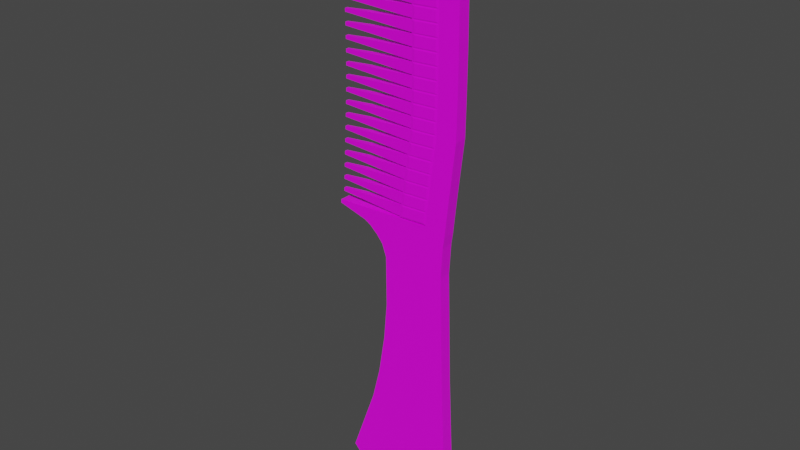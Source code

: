 # Source: Comb.blend  (saved by Blender 2.80.75; exported with 4.5.12 LTS)
import bpy
from mathutils import Matrix  # noqa: F401  (used for matrix-valued properties, if any)

bpy.ops.wm.read_factory_settings(use_empty=True)
scene = bpy.context.scene
scene.name = 'Scene'

# ---- collections
col_collection = bpy.data.collections.new('Collection'); scene.collection.children.link(col_collection)

# ---- images (referenced by path relative to the original .blend; pixels are not part of the script)
import os
ASSET_DIR = os.environ.get("B2B_ASSET_DIR", "")  # directory of the original .blend (textures are referenced by path, not embedded)
HERE = os.path.dirname(os.path.abspath(__file__))  # packed textures are extracted next to this script under _unpacked/

def load_image(name, relpath, width, height, colorspace="sRGB"):
    """Load a texture the original file referenced (path relative to the .blend, or extracted next to this script)."""
    p = next((c for c in (os.path.join(HERE, relpath), os.path.join(ASSET_DIR, relpath)) if relpath and os.path.exists(c)), "")
    if p:
        img = bpy.data.images.load(p, check_existing=True)
        img.name = name
    else:  # same state as the original file: an image datablock whose file is absent (Cycles renders it pink)
        img = bpy.data.images.new(name, width, height)
        img.source = "FILE"
        img.filepath = "//" + (relpath or name)
    img.colorspace_settings.name = colorspace
    return img
img_material_base_color = load_image('Material Base Color', 'Comb Texture.png', 1024, 1024, 'sRGB')

# ---- materials (node trees are filled in below, after node groups)
mat_material_001 = bpy.data.materials.new('Material.001')
mat_material_001.alpha_threshold = 0.0
mat_material_001.use_transparent_shadow = False
mat_material_001.line_color = (0.0, 0.0, 0.0, 1.0)

# ---- material node trees
mat_material_001.use_nodes = True; mat_material_001.node_tree.nodes.clear()
_N = mat_material_001.node_tree.nodes; _L = mat_material_001.node_tree.links
n0 = _N.new('ShaderNodeOutputMaterial'); n0.name = 'Material Output'; n0.location = (300, 300)
n1 = _N.new('ShaderNodeBsdfPrincipled'); n1.name = 'Principled BSDF'; n1.location = (10, 300)
n1.distribution = 'GGX'
n1.subsurface_method = 'BURLEY'
n1.inputs[2].default_value = 0.4
n1.inputs[3].default_value = 1.45
n1.inputs[27].default_value = (0.0, 0.0, 0.0, 1.0)
n1.inputs[28].default_value = 1.0
n2 = _N.new('ShaderNodeTexImage'); n2.name = 'Image Texture'; n2.location = (-280, 280)
n2.image = img_material_base_color
_L.new(n1.outputs[0], n0.inputs[0])
_L.new(n2.outputs[0], n1.inputs[0])
n0.is_active_output = True

# ---- world
world_world = bpy.data.worlds.new('World'); scene.world = world_world
world_world.use_nodes = True; world_world.node_tree.nodes.clear()
_N = world_world.node_tree.nodes; _L = world_world.node_tree.links
n0 = _N.new('ShaderNodeOutputWorld'); n0.name = 'World Output'; n0.location = (300, 300)
n1 = _N.new('ShaderNodeBackground'); n1.name = 'Background'; n1.location = (10, 300)
n1.inputs[0].default_value = (0.05088, 0.05088, 0.05088, 1.0)
_L.new(n1.outputs[0], n0.inputs[0])
n0.is_active_output = True
world_world.color = (0.05088, 0.05088, 0.05088)
world_world.use_sun_shadow = False
world_world.sun_shadow_jitter_overblur = 0.0

# ---- meshes
me_cube_001 = bpy.data.meshes.new('Cube.001')
me_cube_001.from_pydata([(0.6366, 0.04875, 1.197), (1.094, 0.04875, -1.219), (0.6366, -0.04875, 1.197), (1.094, -0.04875, -1.219), (-0.1589, -0.04875, 1.179), (-0.1589, 0.04875, 1.179), (1.238, 0.04875, -3.172), (1.238, -0.04875, -3.172), (-1.123, 0.04875, -3.331), (-1.123, -0.04875, -3.331), (1.136, -0.04875, -2.367), (1.136, 0.04875, -2.367), (0.9953, 0.04875, 1.063), (1.127, 0.04875, -1.131), (0.9953, -0.04875, 1.063), (1.127, -0.04875, -1.131), (0.5657, 0.04875, 1.063), (0.6897, 0.04875, -1.099), (0.5657, -0.04875, 1.063), (0.6897, -0.04875, -1.099), (-1.343, 0.04875, -1.131), (-1.346, 0.04875, -1.158), (-1.346, -0.04875, -1.158), (-1.343, -0.04875, -1.131), (-1.327, 0.04875, 1.087), (-1.327, -0.04875, 1.087), (-1.322, 0.04875, 1.05), (-1.322, -0.04875, 1.05), (1.335, 0.04875, 0.562), (1.335, -0.04875, 0.562), (0.9153, 0.04875, 0.562), (0.9153, -0.04875, 0.562), (1.333, 0.04875, -0.4015), (1.333, -0.04875, -0.4015), (0.9121, 0.04875, -0.4015), (0.9121, -0.04875, -0.4015), (1.057, -0.04875, -1.465), (1.057, 0.04875, -1.465), (-0.2363, -0.04875, -1.465), (-0.2363, 0.04875, -1.465), (0.2914, -0.04875, -1.249), (0.2384, 0.04875, 1.188), (0.2914, 0.04875, -1.249), (0.2384, -0.04875, 1.188), (0.4792, 0.04875, -2.367), (0.4792, -0.04875, -2.367), (0.9083, -0.04875, -1.115), (0.7802, -0.04875, 1.063), (0.9083, 0.04875, -1.115), (0.7802, 0.04875, 1.063), (1.125, 0.04875, 0.562), (1.125, -0.04875, 0.562), (1.122, -0.04875, -0.4015), (1.122, 0.04875, -0.4015), (0.4398, -0.04875, -1.465), (0.4398, 0.04875, -1.465), (-0.8595, -0.04875, -3.439), (0.8629, -0.04875, -3.479), (0.3674, -0.04875, -2.685), (0.8629, 0.04875, -3.479), (-0.8595, 0.04875, -3.439), (0.3674, 0.04875, -2.685), (-0.3039, -0.04875, -3.557), (0.6183, -0.04875, -3.554), (0.2635, -0.04875, -3.168), (0.1572, -0.04875, -3.583), (0.6183, 0.04875, -3.554), (-0.3039, 0.04875, -3.557), (0.2635, 0.04875, -3.168), (0.1572, 0.04875, -3.583), (-0.3283, 0.04875, -1.366), (-0.7495, 0.04875, -1.222), (-0.2997, 0.04875, -1.221), (-0.2982, 0.04875, -1.246), (-0.458, 0.04875, -1.306), (-0.6118, 0.04875, -1.253), (-0.7495, -0.04875, -1.222), (-0.3283, -0.04875, -1.366), (-0.2982, -0.04875, -1.246), (-0.2997, -0.04875, -1.221), (-0.6118, -0.04875, -1.253), (-0.458, -0.04875, -1.306), (-0.2265, -0.04875, -1.867), (-0.596, -0.04875, -2.754), (0.2276, -0.04875, -2.367), (-0.2938, -0.04875, -2.169), (-0.4291, -0.04875, -2.493), (-0.596, 0.04875, -2.754), (-0.2265, 0.04875, -1.867), (0.2276, 0.04875, -2.367), (-0.4291, 0.04875, -2.493), (-0.2938, 0.04875, -2.169), (0.913, 0.04667, -0.3972), (0.69, 0.04667, -1.088), (0.913, -0.04667, -0.3972), (0.69, -0.04667, -1.088), (0.5669, 0.04667, 1.053), (0.5669, -0.04667, 1.053), (0.9163, 0.04667, 0.5568), (0.9163, -0.04667, 0.5568), (0.3391, 0.04667, -0.4065), (0.09348, 0.04667, -1.098), (0.3391, -0.04667, -0.4065), (0.09348, -0.04667, -1.098), (-0.01896, 0.04667, 1.044), (-0.01896, -0.04667, 1.044), (0.3451, 0.04667, 0.5475), (0.3451, -0.04667, 0.5475), (1.338, 0.04875, 0.4656), (1.341, 0.04875, 0.3693), (1.343, 0.04875, 0.2729), (1.344, 0.04875, 0.1766), (1.344, 0.04875, 0.08025), (1.343, 0.04875, -0.0161), (1.342, 0.04875, -0.1124), (1.339, 0.04875, -0.2088), (1.336, 0.04875, -0.3051), (1.338, -0.04875, 0.4656), (1.341, -0.04875, 0.3693), (1.343, -0.04875, 0.2729), (1.344, -0.04875, 0.1766), (1.344, -0.04875, 0.08025), (1.343, -0.04875, -0.0161), (1.342, -0.04875, -0.1124), (1.339, -0.04875, -0.2088), (1.336, -0.04875, -0.3051), (0.9203, 0.04875, 0.4656), (0.9242, 0.04875, 0.3693), (0.9268, 0.04875, 0.2729), (0.928, 0.04875, 0.1766), (0.928, 0.04875, 0.08025), (0.9275, 0.04875, -0.0161), (0.9255, 0.04875, -0.1124), (0.9222, 0.04875, -0.2088), (0.9176, 0.04875, -0.3051), (0.9203, -0.04875, 0.4656), (0.9242, -0.04875, 0.3693), (0.9268, -0.04875, 0.2729), (0.928, -0.04875, 0.1766), (0.928, -0.04875, 0.08025), (0.9275, -0.04875, -0.0161), (0.9255, -0.04875, -0.1124), (0.9222, -0.04875, -0.2088), (0.9176, -0.04875, -0.3051), (1.129, -0.04875, 0.4656), (1.132, -0.04875, 0.3693), (1.134, -0.04875, 0.2729), (1.135, -0.04875, 0.1766), (1.135, -0.04875, 0.08025), (1.135, -0.04875, -0.0161), (1.133, -0.04875, -0.1124), (1.13, -0.04875, -0.2088), (1.126, -0.04875, -0.3051), (1.129, 0.04875, 0.4656), (1.132, 0.04875, 0.3693), (1.134, 0.04875, 0.2729), (1.135, 0.04875, 0.1766), (1.135, 0.04875, 0.08025), (1.135, 0.04875, -0.0161), (1.133, 0.04875, -0.1124), (1.13, 0.04875, -0.2088), (1.126, 0.04875, -0.3051), (0.9212, 0.04667, 0.4614), (0.9251, 0.04667, 0.366), (0.9277, 0.04667, 0.2706), (0.9288, 0.04667, 0.1752), (0.9288, 0.04667, 0.07977), (0.9283, 0.04667, -0.01564), (0.9264, 0.04667, -0.111), (0.923, 0.04667, -0.2064), (0.9185, 0.04667, -0.3018), (0.9212, -0.04667, 0.4614), (0.9251, -0.04667, 0.366), (0.9277, -0.04667, 0.2706), (0.9288, -0.04667, 0.1752), (0.9288, -0.04667, 0.07977), (0.9283, -0.04667, -0.01564), (0.9264, -0.04667, -0.111), (0.923, -0.04667, -0.2064), (0.9185, -0.04667, -0.3018), (0.3519, 0.04667, 0.4521), (0.3572, 0.04667, 0.3567), (0.3606, 0.04667, 0.2613), (0.362, 0.04667, 0.1659), (0.362, 0.04667, 0.07052), (0.3611, 0.04667, -0.02488), (0.3582, 0.04667, -0.1203), (0.3534, 0.04667, -0.2157), (0.3469, 0.04667, -0.3111), (0.3519, -0.04667, 0.4521), (0.3572, -0.04667, 0.3567), (0.3606, -0.04667, 0.2613), (0.362, -0.04667, 0.1659), (0.362, -0.04667, 0.07052), (0.3611, -0.04667, -0.02488), (0.3582, -0.04667, -0.1203), (0.3534, -0.04667, -0.2157), (0.3469, -0.04667, -0.3111), (1.302, 0.04875, -0.5057), (1.271, 0.04875, -0.6099), (1.241, 0.04875, -0.7141), (1.211, 0.04875, -0.8183), (1.182, 0.04875, -0.9226), (1.154, 0.04875, -1.027), (1.302, -0.04875, -0.5057), (1.271, -0.04875, -0.6099), (1.241, -0.04875, -0.7141), (1.211, -0.04875, -0.8183), (1.182, -0.04875, -0.9226), (1.154, -0.04875, -1.027), (0.8801, 0.04875, -0.5012), (0.8474, 0.04875, -0.6009), (0.8145, 0.04875, -0.7006), (0.7818, 0.04875, -0.8003), (0.7498, 0.04875, -0.9), (0.7189, 0.04875, -0.9996), (0.8801, -0.04875, -0.5012), (0.8474, -0.04875, -0.6009), (0.8145, -0.04875, -0.7006), (0.7818, -0.04875, -0.8003), (0.7498, -0.04875, -0.9), (0.7189, -0.04875, -0.9996), (1.091, 0.04875, -0.5034), (1.059, 0.04875, -0.6054), (1.027, 0.04875, -0.7073), (0.9957, 0.04875, -0.8093), (0.9651, 0.04875, -0.9113), (0.9358, 0.04875, -1.013), (1.091, -0.04875, -0.5034), (1.059, -0.04875, -0.6054), (1.027, -0.04875, -0.7073), (0.9957, -0.04875, -0.8093), (0.9651, -0.04875, -0.9113), (0.9358, -0.04875, -1.013), (0.881, 0.04667, -0.496), (0.8484, 0.04667, -0.5947), (0.8155, 0.04667, -0.6934), (0.7827, 0.04667, -0.7921), (0.7506, 0.04667, -0.8909), (0.7195, 0.04667, -0.9896), (0.881, -0.04667, -0.496), (0.8484, -0.04667, -0.5947), (0.8155, -0.04667, -0.6934), (0.7827, -0.04667, -0.7921), (0.7506, -0.04667, -0.8909), (0.7195, -0.04667, -0.9896), (0.3043, 0.04667, -0.5052), (0.2687, 0.04667, -0.6039), (0.2325, 0.04667, -0.7027), (0.1965, 0.04667, -0.8014), (0.1609, 0.04667, -0.9001), (0.1264, 0.04667, -0.9988), (0.3043, -0.04667, -0.5052), (0.2687, -0.04667, -0.6039), (0.2325, -0.04667, -0.7027), (0.1965, -0.04667, -0.8014), (0.1609, -0.04667, -0.9001), (0.1264, -0.04667, -0.9988), (1.052, 0.04875, 0.9796), (1.109, 0.04875, 0.8961), (1.166, 0.04875, 0.8126), (1.223, 0.04875, 0.729), (1.279, 0.04875, 0.6455), (1.052, -0.04875, 0.9796), (1.109, -0.04875, 0.8961), (1.166, -0.04875, 0.8126), (1.223, -0.04875, 0.729), (1.279, -0.04875, 0.6455), (0.6247, 0.04875, 0.9796), (0.6837, 0.04875, 0.8961), (0.7425, 0.04875, 0.8126), (0.8008, 0.04875, 0.729), (0.8584, 0.04875, 0.6455), (0.6247, -0.04875, 0.9796), (0.6837, -0.04875, 0.8961), (0.7425, -0.04875, 0.8126), (0.8008, -0.04875, 0.729), (0.8584, -0.04875, 0.6455), (0.8381, 0.04875, 0.9796), (0.8961, 0.04875, 0.8961), (0.9539, 0.04875, 0.8126), (1.011, 0.04875, 0.729), (1.068, 0.04875, 0.6455), (0.8381, -0.04875, 0.9796), (0.8961, -0.04875, 0.8961), (0.9539, -0.04875, 0.8126), (1.011, -0.04875, 0.729), (1.068, -0.04875, 0.6455), (0.6259, 0.04667, 0.9704), (0.6849, 0.04667, 0.8877), (0.7436, 0.04667, 0.8049), (0.8019, 0.04667, 0.7222), (0.8595, 0.04667, 0.6395), (0.6259, -0.04667, 0.9704), (0.6849, -0.04667, 0.8877), (0.7436, -0.04667, 0.8049), (0.8019, -0.04667, 0.7222), (0.8595, -0.04667, 0.6395), (0.04285, 0.04667, 0.9612), (0.1046, 0.04667, 0.8784), (0.1659, 0.04667, 0.7957), (0.2266, 0.04667, 0.713), (0.2864, 0.04667, 0.6303), (0.04285, -0.04667, 0.9612), (0.1046, -0.04667, 0.8784), (0.1659, -0.04667, 0.7957), (0.2266, -0.04667, 0.713), (0.2864, -0.04667, 0.6303), (-0.01532, 0.04201, 1.04), (-0.01532, -0.04201, 1.04), (0.04039, 0.04201, 0.9653), (0.04039, -0.04201, 0.9653), (0.04658, 0.04201, 0.957), (0.1022, 0.04201, 0.8826), (0.04658, -0.04201, 0.957), (0.1022, -0.04201, 0.8826), (0.1084, 0.04201, 0.8743), (0.1636, 0.04201, 0.7998), (0.1084, -0.04201, 0.8743), (0.1636, -0.04201, 0.7998), (0.1697, 0.04201, 0.7916), (0.2244, 0.04201, 0.7171), (0.1697, -0.04201, 0.7916), (0.2244, -0.04201, 0.7171), (0.2304, 0.04201, 0.7088), (0.2843, 0.04201, 0.6344), (0.2304, -0.04201, 0.7088), (0.2843, -0.04201, 0.6344), (0.2902, 0.04201, 0.6261), (0.3431, 0.04201, 0.5517), (0.2902, -0.04201, 0.6261), (0.3431, -0.04201, 0.5517), (0.3464, -0.04201, 0.5428), (0.3464, 0.04201, 0.5428), (0.3526, 0.04201, 0.4569), (0.3526, -0.04201, 0.4569), (0.3532, 0.04201, 0.4474), (0.358, 0.04201, 0.3615), (0.3532, -0.04201, 0.4474), (0.358, -0.04201, 0.3615), (0.3584, 0.04201, 0.352), (0.3615, 0.04201, 0.2661), (0.3584, -0.04201, 0.352), (0.3615, -0.04201, 0.2661), (0.3617, 0.04201, 0.2566), (0.363, 0.04201, 0.1707), (0.3617, -0.04201, 0.2566), (0.363, -0.04201, 0.1707), (0.3631, 0.04201, 0.1612), (0.363, 0.04201, 0.07529), (0.3631, -0.04201, 0.1612), (0.363, -0.04201, 0.07529), (0.3631, 0.04201, 0.06575), (0.3623, 0.04201, -0.02011), (0.3631, -0.04201, 0.06575), (0.3623, -0.04201, -0.02011), (0.3621, 0.04201, -0.02965), (0.3594, 0.04201, -0.1155), (0.3621, -0.04201, -0.02965), (0.3594, -0.04201, -0.1155), (0.359, 0.04201, -0.1251), (0.3547, 0.04201, -0.2109), (0.359, -0.04201, -0.1251), (0.3547, -0.04201, -0.2109), (0.3541, 0.04201, -0.2205), (0.3482, 0.04201, -0.3063), (0.3541, -0.04201, -0.2205), (0.3482, -0.04201, -0.3063), (0.3475, 0.04201, -0.3159), (0.3404, 0.04201, -0.4017), (0.3475, -0.04201, -0.3159), (0.3404, -0.04201, -0.4017), (0.3382, -0.04201, -0.4114), (0.3382, 0.04201, -0.4114), (0.3069, 0.04201, -0.5003), (0.3069, -0.04201, -0.5003), (0.3033, 0.04201, -0.5101), (0.2712, 0.04201, -0.599), (0.3033, -0.04201, -0.5101), (0.2712, -0.04201, -0.599), (0.2676, 0.04201, -0.6089), (0.235, 0.04201, -0.6977), (0.2676, -0.04201, -0.6089), (0.235, -0.04201, -0.6977), (0.2314, 0.04201, -0.7076), (0.1988, 0.04201, -0.7965), (0.2314, -0.04201, -0.7076), (0.1988, -0.04201, -0.7965), (0.1952, 0.04201, -0.8063), (0.1631, 0.04201, -0.8952), (0.1952, -0.04201, -0.8063), (0.1631, -0.04201, -0.8952), (0.1596, 0.04201, -0.905), (0.1285, 0.04201, -0.9939), (0.1596, -0.04201, -0.905), (0.1285, -0.04201, -0.9939), (0.1251, 0.04201, -1.004), (0.09531, 0.04201, -1.093), (0.1251, -0.04201, -1.004), (0.09531, -0.04201, -1.093), (-1.297, 0.0126, 0.9174), (-1.293, 0.0126, 0.895), (-1.297, -0.0126, 0.9174), (-1.293, -0.0126, 0.895), (-1.284, 0.0126, 0.8346), (-1.281, 0.0126, 0.8123), (-1.284, -0.0126, 0.8346), (-1.281, -0.0126, 0.8123), (-1.272, 0.0126, 0.7519), (-1.269, 0.0126, 0.7296), (-1.272, -0.0126, 0.7519), (-1.269, -0.0126, 0.7296), (-1.26, 0.0126, 0.6692), (-1.257, 0.0126, 0.6468), (-1.26, -0.0126, 0.6692), (-1.257, -0.0126, 0.6468), (-1.249, 0.0126, 0.5865), (-1.247, 0.0126, 0.5641), (-1.249, -0.0126, 0.5865), (-1.247, -0.0126, 0.5641), (-1.239, -0.0126, 0.4991), (-1.239, 0.0126, 0.4991), (-1.236, 0.0126, 0.4733), (-1.236, -0.0126, 0.4733), (-1.23, 0.0126, 0.4037), (-1.228, 0.0126, 0.3779), (-1.23, -0.0126, 0.4037), (-1.228, -0.0126, 0.3779), (-1.223, 0.0126, 0.3083), (-1.222, 0.0126, 0.2825), (-1.223, -0.0126, 0.3083), (-1.222, -0.0126, 0.2825), (-1.219, 0.0126, 0.2129), (-1.218, 0.0126, 0.1871), (-1.219, -0.0126, 0.2129), (-1.218, -0.0126, 0.1871), (-1.218, 0.0126, 0.1175), (-1.218, 0.0126, 0.09174), (-1.218, -0.0126, 0.1175), (-1.218, -0.0126, 0.09174), (-1.218, 0.0126, 0.0221), (-1.219, 0.0126, -0.003659), (-1.218, -0.0126, 0.0221), (-1.219, -0.0126, -0.003659), (-1.222, 0.0126, -0.0733), (-1.223, 0.0126, -0.09906), (-1.222, -0.0126, -0.0733), (-1.223, -0.0126, -0.09906), (-1.228, 0.0126, -0.1687), (-1.23, 0.0126, -0.1945), (-1.228, -0.0126, -0.1687), (-1.23, -0.0126, -0.1945), (-1.236, 0.0126, -0.2641), (-1.239, 0.0126, -0.2899), (-1.236, -0.0126, -0.2641), (-1.239, -0.0126, -0.2899), (-1.247, 0.0126, -0.3595), (-1.251, 0.0126, -0.3853), (-1.247, -0.0126, -0.3595), (-1.251, -0.0126, -0.3853), (-1.26, -0.0126, -0.4561), (-1.26, 0.0126, -0.4561), (-1.264, 0.0126, -0.4828), (-1.264, -0.0126, -0.4828), (-1.274, 0.0126, -0.5548), (-1.278, 0.0126, -0.5815), (-1.274, -0.0126, -0.5548), (-1.278, -0.0126, -0.5815), (-1.289, 0.0126, -0.6536), (-1.293, 0.0126, -0.6802), (-1.289, -0.0126, -0.6536), (-1.293, -0.0126, -0.6802), (-1.303, 0.0126, -0.7523), (-1.307, 0.0126, -0.779), (-1.303, -0.0126, -0.7523), (-1.307, -0.0126, -0.779), (-1.318, 0.0126, -0.851), (-1.321, 0.0126, -0.8777), (-1.318, -0.0126, -0.851), (-1.321, -0.0126, -0.8777), (-1.331, 0.0126, -0.9497), (-1.334, 0.0126, -0.9764), (-1.331, -0.0126, -0.9497), (-1.334, -0.0126, -0.9764), (-1.343, 0.0126, -1.048), (-1.345, 0.0126, -1.075), (-1.343, -0.0126, -1.048), (-1.345, -0.0126, -1.075), (0.5143, -0.04922, 1.044), (0.04566, -0.04922, 1.037), (0.5615, -0.04922, 0.9777), (0.09511, -0.04922, 0.9703), (0.5736, -0.04922, 0.9612), (0.6208, -0.04922, 0.895), (0.1072, -0.04922, 0.9538), (0.1566, -0.04922, 0.8876), (0.6328, -0.04922, 0.8785), (0.6798, -0.04922, 0.8123), (0.1686, -0.04922, 0.8711), (0.2177, -0.04922, 0.8049), (0.6918, -0.04922, 0.7958), (0.7384, -0.04922, 0.7296), (0.2296, -0.04922, 0.7884), (0.2782, -0.04922, 0.7222), (0.7502, -0.04922, 0.713), (0.7963, -0.04922, 0.6468), (0.29, -0.04922, 0.7056), (0.3378, -0.04922, 0.6395), (0.8079, -0.04922, 0.6303), (0.8534, -0.04922, 0.5641), (0.3495, -0.04922, 0.6229), (0.3964, -0.04922, 0.5567), (0.4028, -0.04922, 0.5389), (0.8597, -0.04922, 0.5463), (0.8637, -0.04922, 0.47), (0.4082, -0.04922, 0.4626), (0.8647, -0.04922, 0.4509), (0.8678, -0.04922, 0.3746), (0.4093, -0.04922, 0.4435), (0.4135, -0.04922, 0.3672), (0.8686, -0.04922, 0.3555), (0.8707, -0.04922, 0.2792), (0.4143, -0.04922, 0.3481), (0.417, -0.04922, 0.2718), (0.8711, -0.04922, 0.2601), (0.872, -0.04922, 0.1838), (0.4174, -0.04922, 0.2527), (0.4185, -0.04922, 0.1764), (0.8721, -0.04922, 0.1647), (0.8721, -0.04922, 0.08838), (0.4187, -0.04922, 0.1573), (0.4187, -0.04922, 0.08099), (0.8721, -0.04922, 0.0693), (0.8717, -0.04922, -0.00702), (0.4186, -0.04922, 0.06191), (0.4179, -0.04922, -0.01441), (0.8714, -0.04922, -0.0261), (0.8698, -0.04922, -0.1024), (0.4176, -0.04922, -0.0335), (0.4153, -0.04922, -0.1098), (0.8691, -0.04922, -0.1215), (0.8665, -0.04922, -0.1978), (0.4146, -0.04922, -0.1289), (0.4108, -0.04922, -0.2052), (0.8655, -0.04922, -0.2169), (0.8619, -0.04922, -0.2932), (0.4098, -0.04922, -0.2243), (0.4046, -0.04922, -0.3006), (0.8607, -0.04922, -0.3123), (0.8563, -0.04922, -0.3886), (0.4034, -0.04922, -0.3197), (0.3971, -0.04922, -0.396), (0.8199, -0.04922, -0.5068), (0.7938, -0.04922, -0.5857), (0.3586, -0.04922, -0.5142), (0.33, -0.04922, -0.5931), (0.8523, -0.04922, -0.408), (0.3931, -0.04922, -0.4154), (0.8267, -0.04922, -0.487), (0.3653, -0.04922, -0.4944), (0.7869, -0.04922, -0.6055), (0.7606, -0.04922, -0.6845), (0.3232, -0.04922, -0.6129), (0.2943, -0.04922, -0.6919), (0.7537, -0.04922, -0.7042), (0.7275, -0.04922, -0.7832), (0.2874, -0.04922, -0.7116), (0.2585, -0.04922, -0.7906), (0.7207, -0.04922, -0.8029), (0.695, -0.04922, -0.8819), (0.2517, -0.04922, -0.8103), (0.2233, -0.04922, -0.8893), (0.6883, -0.04922, -0.9017), (0.6635, -0.04922, -0.9806), (0.2166, -0.04922, -0.9091), (0.189, -0.04922, -0.988), (0.6571, -0.04922, -1.0), (0.6334, -0.04922, -1.079), (0.1826, -0.04922, -1.008), (0.1563, -0.04922, -1.087), (0.5143, 0.04922, 1.044), (0.04566, 0.04922, 1.037), (0.5615, 0.04922, 0.9777), (0.09511, 0.04922, 0.9703), (0.5736, 0.04922, 0.9612), (0.6208, 0.04922, 0.895), (0.1072, 0.04922, 0.9538), (0.1566, 0.04922, 0.8876), (0.6328, 0.04922, 0.8785), (0.6798, 0.04922, 0.8123), (0.1686, 0.04922, 0.8711), (0.2177, 0.04922, 0.8049), (0.6918, 0.04922, 0.7958), (0.7384, 0.04922, 0.7296), (0.2296, 0.04922, 0.7884), (0.2782, 0.04922, 0.7222), (0.7502, 0.04922, 0.713), (0.7963, 0.04922, 0.6468), (0.29, 0.04922, 0.7056), (0.3378, 0.04922, 0.6395), (0.8079, 0.04922, 0.6303), (0.8534, 0.04922, 0.5641), (0.3964, 0.04922, 0.5567), (0.3495, 0.04922, 0.6229), (0.4028, 0.04922, 0.5389), (0.8597, 0.04922, 0.5463), (0.8637, 0.04922, 0.47), (0.4082, 0.04922, 0.4626), (0.8647, 0.04922, 0.4509), (0.8678, 0.04922, 0.3746), (0.4093, 0.04922, 0.4435), (0.4135, 0.04922, 0.3672), (0.8686, 0.04922, 0.3555), (0.8707, 0.04922, 0.2792), (0.4143, 0.04922, 0.3481), (0.417, 0.04922, 0.2718), (0.8711, 0.04922, 0.2601), (0.872, 0.04922, 0.1838), (0.4174, 0.04922, 0.2527), (0.4185, 0.04922, 0.1764), (0.8721, 0.04922, 0.1647), (0.8721, 0.04922, 0.08838), (0.4187, 0.04922, 0.1573), (0.4187, 0.04922, 0.08099), (0.8721, 0.04922, 0.0693), (0.8717, 0.04922, -0.00702), (0.4186, 0.04922, 0.06191), (0.4179, 0.04922, -0.01441), (0.8714, 0.04922, -0.0261), (0.8698, 0.04922, -0.1024), (0.4176, 0.04922, -0.0335), (0.4153, 0.04922, -0.1098), (0.8691, 0.04922, -0.1215), (0.8665, 0.04922, -0.1978), (0.4146, 0.04922, -0.1289), (0.4108, 0.04922, -0.2052), (0.8655, 0.04922, -0.2169), (0.8619, 0.04922, -0.2932), (0.4098, 0.04922, -0.2243), (0.4046, 0.04922, -0.3006), (0.8607, 0.04922, -0.3123), (0.8563, 0.04922, -0.3886), (0.3971, 0.04922, -0.396), (0.4034, 0.04922, -0.3197), (0.8523, 0.04922, -0.408), (0.3931, 0.04922, -0.4154), (0.8267, 0.04922, -0.487), (0.3653, 0.04922, -0.4944), (0.8199, 0.04922, -0.5068), (0.7938, 0.04922, -0.5857), (0.3586, 0.04922, -0.5142), (0.33, 0.04922, -0.5931), (0.7537, 0.04922, -0.7042), (0.7275, 0.04922, -0.7832), (0.2874, 0.04922, -0.7116), (0.2585, 0.04922, -0.7906), (0.7869, 0.04922, -0.6055), (0.7606, 0.04922, -0.6845), (0.3232, 0.04922, -0.6129), (0.2943, 0.04922, -0.6919), (0.7207, 0.04922, -0.8029), (0.695, 0.04922, -0.8819), (0.2517, 0.04922, -0.8103), (0.2233, 0.04922, -0.8893), (0.6883, 0.04922, -0.9017), (0.6635, 0.04922, -0.9806), (0.2166, 0.04922, -0.9091), (0.189, 0.04922, -0.988), (0.6571, 0.04922, -1.0), (0.6334, 0.04922, -1.079), (0.1826, 0.04922, -1.008), (0.1563, 0.04922, -1.087)], [], [(39, 55, 44, 89, 88), (12, 0, 2, 14), (49, 41, 0, 12), (47, 43, 4, 18), (41, 5, 4, 43), (38, 39, 88, 82), (54, 38, 82, 84, 45), (11, 10, 7, 6), (55, 37, 11, 44), (37, 36, 10, 11), (87, 89, 44, 61, 60, 8), (45, 84, 83, 9, 56, 58), (283, 47, 18, 273), (42, 48, 13, 1), (278, 49, 12, 258), (1, 13, 15, 3), (258, 12, 14, 263), (19, 17, 20, 23), (134, 34, 92, 170), (4, 5, 24, 25), (21, 22, 23, 20), (25, 24, 26, 27), (17, 72, 71, 21, 20), (18, 4, 25, 27), (16, 18, 27, 26), (5, 16, 26, 24), (40, 78, 77, 38, 54), (77, 70, 39, 38), (273, 18, 97, 293), (108, 28, 29, 117), (153, 50, 28, 108), (144, 51, 31, 135), (228, 52, 35, 216), (222, 53, 32, 198), (198, 32, 33, 204), (18, 16, 96, 97), (40, 46, 19, 79, 78), (70, 73, 42, 55, 39), (1, 3, 36, 37), (42, 1, 37, 55), (76, 79, 19, 23, 22), (3, 40, 54, 36), (210, 34, 53, 222), (204, 33, 52, 228), (117, 29, 51, 144), (126, 30, 50, 153), (268, 16, 49, 278), (71, 76, 22, 21), (263, 14, 47, 283), (3, 15, 46, 40), (36, 54, 45, 10), (44, 11, 6, 59, 61), (59, 6, 7, 57), (0, 41, 43, 2), (14, 2, 43, 47), (16, 5, 41, 49), (8, 60, 56, 9), (59, 57, 63, 66), (56, 62, 64, 58), (68, 67, 60, 61), (59, 66, 68, 61), (64, 63, 57, 58), (10, 45, 58, 57, 7), (62, 65, 64), (65, 63, 64), (66, 69, 68), (69, 67, 68), (62, 67, 69, 65), (65, 69, 66, 63), (67, 62, 56, 60), (70, 74, 75, 71, 72, 73), (76, 80, 81, 77, 78, 79), (70, 77, 81, 74), (74, 81, 80, 75), (75, 80, 76, 71), (73, 72, 17, 48, 42), (82, 85, 84), (85, 86, 84), (86, 83, 84), (87, 90, 89), (90, 91, 89), (91, 88, 89), (87, 83, 86, 90), (90, 86, 85, 91), (91, 85, 82, 88), (83, 87, 8, 9), (97, 96, 104, 105), (303, 293, 490, 491), (92, 100, 642, 641), (216, 35, 94, 240), (215, 17, 93, 239), (17, 19, 95, 93), (272, 30, 98, 292), (135, 31, 99, 171), (104, 298, 310, 308), (180, 189, 335, 334), (100, 246, 374, 373), (252, 240, 558, 559), (189, 171, 514, 515), (98, 106, 602, 601), (93, 95, 103, 101), (251, 239, 668, 670), (94, 179, 548, 549), (179, 178, 544, 545), (195, 196, 543, 542), (176, 194, 538, 536), (193, 194, 535, 534), (174, 192, 530, 528), (174, 173, 524, 525), (172, 190, 522, 520), (172, 171, 516, 517), (100, 102, 371, 369), (188, 197, 367, 365), (186, 187, 361, 360), (195, 194, 358, 359), (193, 184, 352, 354), (183, 184, 349, 348), (191, 182, 344, 346), (181, 182, 341, 340), (189, 180, 336, 338), (35, 143, 179, 94), (143, 142, 178, 179), (142, 141, 177, 178), (141, 140, 176, 177), (140, 139, 175, 176), (139, 138, 174, 175), (138, 137, 173, 174), (137, 136, 172, 173), (136, 135, 171, 172), (106, 98, 605, 604), (162, 163, 609, 608), (164, 182, 615, 613), (183, 182, 618, 619), (166, 184, 623, 621), (185, 184, 626, 627), (167, 168, 629, 628), (169, 187, 635, 633), (169, 170, 637, 636), (34, 134, 161, 53), (134, 133, 160, 161), (133, 132, 159, 160), (132, 131, 158, 159), (131, 130, 157, 158), (130, 129, 156, 157), (129, 128, 155, 156), (128, 127, 154, 155), (127, 126, 153, 154), (33, 125, 152, 52), (125, 124, 151, 152), (124, 123, 150, 151), (123, 122, 149, 150), (122, 121, 148, 149), (121, 120, 147, 148), (120, 119, 146, 147), (119, 118, 145, 146), (118, 117, 144, 145), (52, 152, 143, 35), (152, 151, 142, 143), (151, 150, 141, 142), (150, 149, 140, 141), (149, 148, 139, 140), (148, 147, 138, 139), (147, 146, 137, 138), (146, 145, 136, 137), (145, 144, 135, 136), (53, 161, 116, 32), (161, 160, 115, 116), (160, 159, 114, 115), (159, 158, 113, 114), (158, 157, 112, 113), (157, 156, 111, 112), (156, 155, 110, 111), (155, 154, 109, 110), (154, 153, 108, 109), (32, 116, 125, 33), (116, 115, 124, 125), (115, 114, 123, 124), (114, 113, 122, 123), (113, 112, 121, 122), (112, 111, 120, 121), (111, 110, 119, 120), (110, 109, 118, 119), (109, 108, 117, 118), (30, 126, 162, 98), (126, 127, 163, 162), (127, 128, 164, 163), (128, 129, 165, 164), (129, 130, 166, 165), (130, 131, 167, 166), (131, 132, 168, 167), (132, 133, 169, 168), (133, 134, 170, 169), (234, 246, 647, 646), (247, 246, 650, 651), (236, 248, 659, 657), (249, 248, 654, 655), (237, 238, 661, 660), (239, 251, 667, 665), (103, 95, 577, 579), (245, 244, 572, 573), (255, 256, 571, 570), (242, 254, 566, 564), (254, 242, 561, 563), (240, 252, 554, 552), (257, 251, 396, 398), (251, 257, 395, 393), (250, 256, 391, 389), (255, 254, 386, 387), (247, 248, 381, 380), (253, 252, 378, 379), (34, 210, 234, 92), (210, 211, 235, 234), (211, 212, 236, 235), (212, 213, 237, 236), (213, 214, 238, 237), (214, 215, 239, 238), (19, 221, 245, 95), (221, 220, 244, 245), (220, 219, 243, 244), (219, 218, 242, 243), (218, 217, 241, 242), (217, 216, 240, 241), (15, 209, 233, 46), (209, 208, 232, 233), (208, 207, 231, 232), (207, 206, 230, 231), (206, 205, 229, 230), (205, 204, 228, 229), (17, 215, 227, 48), (215, 214, 226, 227), (214, 213, 225, 226), (213, 212, 224, 225), (212, 211, 223, 224), (211, 210, 222, 223), (13, 203, 209, 15), (203, 202, 208, 209), (202, 201, 207, 208), (201, 200, 206, 207), (200, 199, 205, 206), (199, 198, 204, 205), (48, 227, 203, 13), (227, 226, 202, 203), (226, 225, 201, 202), (225, 224, 200, 201), (224, 223, 199, 200), (223, 222, 198, 199), (46, 233, 221, 19), (233, 232, 220, 221), (232, 231, 219, 220), (231, 230, 218, 219), (230, 229, 217, 218), (229, 228, 216, 217), (96, 288, 582, 580), (299, 298, 586, 587), (290, 300, 591, 589), (300, 290, 592, 594), (302, 301, 598, 599), (302, 106, 329, 328), (307, 306, 326, 327), (301, 306, 323, 321), (305, 304, 318, 319), (299, 304, 315, 313), (16, 268, 288, 96), (268, 269, 289, 288), (269, 270, 290, 289), (270, 271, 291, 290), (271, 272, 292, 291), (307, 107, 511, 510), (297, 296, 504, 505), (305, 306, 503, 502), (295, 294, 496, 497), (294, 293, 492, 493), (29, 267, 287, 51), (267, 266, 286, 287), (266, 265, 285, 286), (265, 264, 284, 285), (264, 263, 283, 284), (30, 272, 282, 50), (272, 271, 281, 282), (271, 270, 280, 281), (270, 269, 279, 280), (269, 268, 278, 279), (31, 277, 297, 99), (277, 276, 296, 297), (276, 275, 295, 296), (275, 274, 294, 295), (274, 273, 293, 294), (28, 262, 267, 29), (262, 261, 266, 267), (261, 260, 265, 266), (260, 259, 264, 265), (259, 258, 263, 264), (50, 282, 262, 28), (282, 281, 261, 262), (281, 280, 260, 261), (280, 279, 259, 260), (279, 278, 258, 259), (51, 287, 277, 31), (287, 286, 276, 277), (286, 285, 275, 276), (285, 284, 274, 275), (284, 283, 273, 274), (324, 325, 413, 412), (303, 105, 309, 311), (105, 104, 308, 309), (298, 303, 311, 310), (390, 388, 476, 478), (298, 299, 313, 312), (303, 298, 312, 314), (304, 303, 314, 315), (337, 339, 427, 425), (304, 299, 316, 318), (300, 305, 319, 317), (299, 300, 317, 316), (376, 377, 465, 464), (300, 301, 321, 320), (306, 305, 322, 323), (305, 300, 320, 322), (389, 391, 479, 477), (306, 301, 324, 326), (301, 302, 325, 324), (302, 307, 327, 325), (339, 338, 426, 427), (107, 307, 330, 331), (307, 302, 328, 330), (106, 107, 331, 329), (350, 348, 436, 438), (106, 180, 334, 333), (189, 107, 332, 335), (107, 106, 333, 332), (391, 390, 478, 479), (180, 181, 337, 336), (181, 190, 339, 337), (190, 189, 338, 339), (336, 337, 425, 424), (191, 190, 342, 343), (182, 191, 343, 341), (190, 181, 340, 342), (349, 351, 439, 437), (182, 183, 345, 344), (192, 191, 346, 347), (183, 192, 347, 345), (308, 310, 311, 309), (193, 192, 350, 351), (184, 193, 351, 349), (192, 183, 348, 350), (388, 389, 477, 476), (184, 185, 353, 352), (194, 193, 354, 355), (185, 194, 355, 353), (351, 350, 438, 439), (186, 195, 359, 357), (194, 185, 356, 358), (185, 186, 357, 356), (362, 360, 448, 450), (195, 186, 360, 362), (196, 195, 362, 363), (187, 196, 363, 361), (187, 188, 365, 364), (197, 196, 366, 367), (196, 187, 364, 366), (348, 349, 437, 436), (188, 100, 369, 368), (197, 188, 368, 370), (102, 197, 370, 371), (361, 363, 451, 449), (102, 100, 373, 372), (246, 252, 375, 374), (252, 102, 372, 375), (252, 246, 376, 378), (246, 247, 377, 376), (247, 253, 379, 377), (322, 320, 408, 410), (248, 254, 383, 381), (254, 253, 382, 383), (253, 247, 380, 382), (363, 362, 450, 451), (254, 248, 384, 386), (248, 249, 385, 384), (249, 255, 387, 385), (256, 255, 390, 391), (249, 250, 389, 388), (255, 249, 388, 390), (374, 375, 463, 462), (257, 256, 394, 395), (250, 251, 393, 392), (256, 250, 392, 394), (321, 323, 411, 409), (101, 103, 399, 397), (251, 101, 397, 396), (103, 257, 398, 399), (401, 403, 402, 400), (405, 407, 406, 404), (409, 411, 410, 408), (413, 415, 414, 412), (417, 419, 418, 416), (422, 423, 420, 421), (425, 427, 426, 424), (429, 431, 430, 428), (433, 435, 434, 432), (437, 439, 438, 436), (441, 443, 442, 440), (445, 447, 446, 444), (449, 451, 450, 448), (453, 455, 454, 452), (457, 459, 458, 456), (462, 463, 460, 461), (465, 467, 466, 464), (469, 471, 470, 468), (473, 475, 474, 472), (477, 479, 478, 476), (481, 483, 482, 480), (485, 487, 486, 484), (379, 378, 466, 467), (338, 336, 424, 426), (327, 326, 414, 415), (377, 379, 467, 465), (364, 365, 453, 452), (325, 327, 415, 413), (378, 376, 464, 466), (312, 313, 401, 400), (367, 366, 454, 455), (326, 324, 412, 414), (315, 314, 402, 403), (365, 367, 455, 453), (352, 353, 441, 440), (313, 315, 403, 401), (366, 364, 452, 454), (355, 354, 442, 443), (392, 393, 481, 480), (314, 312, 400, 402), (353, 355, 443, 441), (340, 341, 429, 428), (395, 394, 482, 483), (354, 352, 440, 442), (343, 342, 430, 431), (393, 395, 483, 481), (380, 381, 469, 468), (341, 343, 431, 429), (394, 392, 480, 482), (328, 329, 417, 416), (383, 382, 470, 471), (342, 340, 428, 430), (331, 330, 418, 419), (381, 383, 471, 469), (368, 369, 457, 456), (329, 331, 419, 417), (382, 380, 468, 470), (316, 317, 405, 404), (371, 370, 458, 459), (330, 328, 416, 418), (319, 318, 406, 407), (369, 371, 459, 457), (356, 357, 445, 444), (317, 319, 407, 405), (370, 368, 456, 458), (359, 358, 446, 447), (396, 397, 485, 484), (318, 316, 404, 406), (357, 359, 447, 445), (344, 345, 433, 432), (399, 398, 486, 487), (358, 356, 444, 446), (347, 346, 434, 435), (397, 399, 487, 485), (384, 385, 473, 472), (345, 347, 435, 433), (398, 396, 484, 486), (332, 333, 421, 420), (387, 386, 474, 475), (346, 344, 432, 434), (333, 334, 422, 421), (385, 387, 475, 473), (372, 373, 461, 460), (335, 332, 420, 423), (386, 384, 472, 474), (320, 321, 409, 408), (373, 374, 462, 461), (334, 335, 423, 422), (323, 322, 410, 411), (375, 372, 460, 463), (360, 361, 449, 448), (490, 488, 489, 491), (105, 303, 491, 489), (97, 105, 489, 488), (293, 97, 488, 490), (493, 492, 494, 495), (293, 303, 494, 492), (303, 304, 495, 494), (304, 294, 493, 495), (497, 496, 498, 499), (294, 304, 498, 496), (304, 305, 499, 498), (305, 295, 497, 499), (501, 500, 502, 503), (306, 296, 501, 503), (296, 295, 500, 501), (295, 305, 502, 500), (505, 504, 506, 507), (296, 306, 506, 504), (306, 307, 507, 506), (307, 297, 505, 507), (509, 508, 510, 511), (99, 297, 508, 509), (107, 99, 509, 511), (297, 307, 510, 508), (514, 513, 512, 515), (171, 99, 513, 514), (99, 107, 512, 513), (107, 189, 515, 512), (517, 516, 518, 519), (190, 172, 517, 519), (189, 190, 519, 518), (171, 189, 518, 516), (521, 520, 522, 523), (173, 172, 520, 521), (191, 173, 521, 523), (190, 191, 523, 522), (525, 524, 526, 527), (191, 192, 527, 526), (192, 174, 525, 527), (173, 191, 526, 524), (529, 528, 530, 531), (175, 174, 528, 529), (192, 193, 531, 530), (193, 175, 529, 531), (533, 532, 534, 535), (194, 176, 533, 535), (175, 193, 534, 532), (176, 175, 532, 533), (537, 536, 538, 539), (177, 176, 536, 537), (194, 195, 539, 538), (195, 177, 537, 539), (541, 540, 542, 543), (196, 178, 541, 543), (178, 177, 540, 541), (177, 195, 542, 540), (545, 544, 546, 547), (178, 196, 546, 544), (196, 197, 547, 546), (197, 179, 545, 547), (549, 548, 550, 551), (197, 102, 551, 550), (102, 94, 549, 551), (179, 197, 550, 548), (553, 552, 554, 555), (241, 240, 552, 553), (253, 241, 553, 555), (252, 253, 555, 554), (558, 556, 557, 559), (102, 252, 559, 557), (94, 102, 557, 556), (240, 94, 556, 558), (561, 560, 562, 563), (253, 254, 563, 562), (241, 253, 562, 560), (242, 241, 560, 561), (565, 564, 566, 567), (243, 242, 564, 565), (254, 255, 567, 566), (255, 243, 565, 567), (569, 568, 570, 571), (256, 244, 569, 571), (244, 243, 568, 569), (243, 255, 570, 568), (573, 572, 574, 575), (244, 256, 574, 572), (256, 257, 575, 574), (257, 245, 573, 575), (577, 576, 578, 579), (257, 103, 579, 578), (245, 257, 578, 576), (95, 245, 576, 577), (580, 582, 583, 581), (288, 298, 583, 582), (104, 96, 580, 581), (298, 104, 581, 583), (584, 585, 587, 586), (298, 288, 584, 586), (288, 289, 585, 584), (289, 299, 587, 585), (588, 589, 591, 590), (300, 299, 590, 591), (299, 289, 588, 590), (289, 290, 589, 588), (592, 593, 595, 594), (290, 291, 593, 592), (291, 301, 595, 593), (301, 300, 594, 595), (596, 597, 599, 598), (301, 291, 596, 598), (291, 292, 597, 596), (292, 302, 599, 597), (600, 601, 602, 603), (292, 98, 601, 600), (106, 302, 603, 602), (302, 292, 600, 603), (605, 606, 607, 604), (162, 180, 607, 606), (98, 162, 606, 605), (180, 106, 604, 607), (608, 609, 611, 610), (181, 180, 610, 611), (180, 162, 608, 610), (163, 181, 611, 609), (612, 613, 615, 614), (163, 164, 613, 612), (182, 181, 614, 615), (181, 163, 612, 614), (616, 617, 619, 618), (182, 164, 616, 618), (165, 183, 619, 617), (164, 165, 617, 616), (620, 621, 623, 622), (165, 166, 621, 620), (184, 183, 622, 623), (183, 165, 620, 622), (624, 625, 627, 626), (184, 166, 624, 626), (167, 185, 627, 625), (166, 167, 625, 624), (628, 629, 631, 630), (186, 185, 630, 631), (185, 167, 628, 630), (168, 186, 631, 629), (632, 633, 635, 634), (168, 169, 633, 632), (187, 186, 634, 635), (186, 168, 632, 634), (636, 637, 639, 638), (188, 187, 638, 639), (187, 169, 636, 638), (170, 188, 639, 637), (640, 641, 642, 643), (170, 92, 641, 640), (188, 170, 640, 643), (100, 188, 643, 642), (644, 646, 647, 645), (92, 234, 646, 644), (100, 92, 644, 645), (246, 100, 645, 647), (648, 649, 651, 650), (246, 234, 648, 650), (235, 247, 651, 649), (234, 235, 649, 648), (652, 653, 655, 654), (248, 236, 652, 654), (237, 249, 655, 653), (236, 237, 653, 652), (656, 657, 659, 658), (235, 236, 657, 656), (248, 247, 658, 659), (247, 235, 656, 658), (660, 661, 663, 662), (250, 249, 662, 663), (249, 237, 660, 662), (238, 250, 663, 661), (664, 665, 667, 666), (238, 239, 665, 664), (251, 250, 666, 667), (250, 238, 664, 666), (668, 669, 671, 670), (239, 93, 669, 668), (93, 101, 671, 669), (101, 251, 670, 671)])
_uv = me_cube_001.uv_layers.new(name='UVMap')
_uv.uv.foreach_set('vector', [0.2468, 0.3314, 0.1403, 0.3323, 0.1329, 0.191, 0.1725, 0.1906, 0.2447, 0.2684, 0.8591, 0.7337, 0.8591, 0.6778, 0.8744, 0.6778, 0.8744, 0.7337, 0.09009, 0.7288, 0.1756, 0.7476, 0.1129, 0.7495, 0.05622, 0.7291, 0.5119, 0.02075, 0.5974, 0.0019, 0.6599, 0.003798, 0.5457, 0.02103, 0.8591, 0.6154, 0.8591, 0.5531, 0.8744, 0.5531, 0.8744, 0.6154, 0.8744, 0.0, 0.8898, 0.0, 0.8898, 0.05916, 0.8744, 0.05916, 0.5622, 0.4173, 0.6686, 0.4182, 0.6666, 0.4811, 0.5944, 0.5589, 0.5548, 0.5586, 0.8591, 0.124, 0.8437, 0.124, 0.8437, 0.0, 0.8591, 0.0, 0.1403, 0.3323, 0.04314, 0.3331, 0.02954, 0.1918, 0.1329, 0.191, 0.8591, 0.2609, 0.8437, 0.2609, 0.8437, 0.124, 0.8591, 0.124, 0.3017, 0.1289, 0.1725, 0.1906, 0.1329, 0.191, 0.1501, 0.1409, 0.3423, 0.02126, 0.3839, 0.03788, 0.5548, 0.5586, 0.5944, 0.5589, 0.7236, 0.6206, 0.8057, 0.7116, 0.7641, 0.7283, 0.572, 0.6086, 0.5027, 0.03376, 0.5119, 0.02075, 0.5457, 0.02103, 0.5363, 0.03404, 0.164, 0.3659, 0.06702, 0.3876, 0.0325, 0.3855, 0.0376, 0.3717, 0.08086, 0.7158, 0.09009, 0.7288, 0.05622, 0.7291, 0.04715, 0.716, 0.8591, 0.2951, 0.8591, 0.3062, 0.8437, 0.3062, 0.8437, 0.2951, 0.8591, 0.6206, 0.8591, 0.636, 0.8437, 0.636, 0.8437, 0.6206, 0.8898, 0.0, 0.9051, 0.0, 0.9051, 0.3186, 0.8898, 0.3186, 0.8587, 0.7327, 0.8587, 0.7181, 0.8591, 0.7188, 0.8591, 0.7332, 0.8744, 0.5531, 0.8591, 0.5531, 0.8591, 0.37, 0.8744, 0.37, 0.8306, 0.7648, 0.8306, 0.7801, 0.8265, 0.7801, 0.8265, 0.7648, 0.8265, 0.7648, 0.8265, 0.7495, 0.8318, 0.7495, 0.8318, 0.7648, 0.1015, 0.3898, 0.2571, 0.3695, 0.3279, 0.3687, 0.4219, 0.378, 0.4215, 0.3822, 0.5457, 0.02103, 0.6599, 0.003798, 0.8437, 0.01979, 0.8429, 0.02558, 0.8898, 0.3186, 0.9051, 0.3186, 0.9051, 0.6143, 0.8898, 0.6143, 0.2381, 0.7457, 0.1239, 0.7285, 0.421, 0.724, 0.4219, 0.7297, 0.5858, 0.3836, 0.6787, 0.384, 0.6833, 0.4028, 0.6686, 0.4182, 0.5622, 0.4173, 0.7916, 0.7638, 0.7763, 0.7638, 0.7763, 0.7495, 0.7916, 0.7495, 0.5363, 0.03404, 0.5457, 0.02103, 0.5455, 0.02261, 0.5361, 0.03549, 0.8591, 0.5296, 0.8591, 0.5439, 0.8437, 0.5439, 0.8437, 0.5296, 0.03441, 0.6356, 0.0352, 0.6507, 0.002106, 0.651, 0.001435, 0.6359, 0.4563, 0.1139, 0.4571, 0.09883, 0.49, 0.09911, 0.4891, 0.1142, 0.461, 0.2658, 0.4562, 0.2498, 0.4892, 0.2501, 0.4941, 0.2657, 0.03913, 0.4837, 0.03435, 0.4997, 0.001179, 0.5, 0.005822, 0.4837, 0.8591, 0.3887, 0.8591, 0.4024, 0.8437, 0.4024, 0.8437, 0.3887, 0.8265, 0.8106, 0.8265, 0.7954, 0.828, 0.7957, 0.828, 0.8103, 0.5858, 0.3836, 0.4889, 0.3619, 0.5233, 0.3597, 0.6789, 0.38, 0.6787, 0.384, 0.2614, 0.3468, 0.2568, 0.3655, 0.164, 0.3659, 0.1403, 0.3323, 0.2468, 0.3314, 0.8591, 0.2951, 0.8437, 0.2951, 0.8437, 0.2609, 0.8591, 0.2609, 0.164, 0.3659, 0.0376, 0.3717, 0.04314, 0.3331, 0.1403, 0.3323, 0.7498, 0.3808, 0.6789, 0.38, 0.5233, 0.3597, 0.8434, 0.3673, 0.8437, 0.3715, 0.4595, 0.3779, 0.5858, 0.3836, 0.5622, 0.4173, 0.465, 0.4165, 0.07229, 0.4838, 0.06737, 0.4995, 0.03435, 0.4997, 0.03913, 0.4837, 0.4277, 0.2659, 0.423, 0.2495, 0.4562, 0.2498, 0.461, 0.2658, 0.4233, 0.1136, 0.424, 0.09855, 0.4571, 0.09883, 0.4563, 0.1139, 0.06724, 0.6353, 0.06815, 0.6504, 0.0352, 0.6507, 0.03441, 0.6356, 0.1145, 0.7155, 0.1239, 0.7285, 0.09009, 0.7288, 0.08086, 0.7158, 0.7763, 0.8297, 0.7916, 0.8297, 0.7916, 0.923, 0.7763, 0.923, 0.469, 0.03348, 0.4781, 0.02047, 0.5119, 0.02075, 0.5027, 0.03376, 0.4595, 0.3779, 0.4544, 0.3641, 0.4889, 0.3619, 0.5858, 0.3836, 0.465, 0.4165, 0.5622, 0.4173, 0.5548, 0.5586, 0.4514, 0.5577, 0.1329, 0.191, 0.02954, 0.1918, 0.01244, 0.06577, 0.07104, 0.01724, 0.1501, 0.1409, 0.8744, 0.3109, 0.8744, 0.37, 0.8591, 0.37, 0.8591, 0.3109, 0.8591, 0.6778, 0.8591, 0.6154, 0.8744, 0.6154, 0.8744, 0.6778, 0.4781, 0.02047, 0.5347, 0.0, 0.5974, 0.0019, 0.5119, 0.02075, 0.1239, 0.7285, 0.2381, 0.7457, 0.1756, 0.7476, 0.09009, 0.7288, 0.8744, 0.0, 0.8744, 0.04112, 0.8591, 0.04112, 0.8591, 1.868e-08, 0.8744, 0.3109, 0.8591, 0.3109, 0.8591, 0.2725, 0.8744, 0.2725, 0.7641, 0.7283, 0.6765, 0.746, 0.5877, 0.6844, 0.572, 0.6086, 0.1658, 0.06512, 0.2547, 0.003508, 0.3423, 0.02126, 0.1501, 0.1409, 0.07104, 0.01724, 0.1095, 0.005103, 0.1658, 0.06512, 0.1501, 0.1409, 0.5877, 0.6844, 0.5313, 0.7444, 0.4929, 0.7323, 0.572, 0.6086, 0.4514, 0.5577, 0.5548, 0.5586, 0.572, 0.6086, 0.4929, 0.7323, 0.4343, 0.6838, 0.6765, 0.746, 0.6039, 0.7495, 0.5877, 0.6844, 0.6039, 0.7495, 0.5313, 0.7444, 0.5877, 0.6844, 0.1095, 0.005103, 0.182, 0.0, 0.1658, 0.06512, 0.182, 0.0, 0.2547, 0.003508, 0.1658, 0.06512, 0.8591, 0.128, 0.8744, 0.128, 0.8744, 0.2003, 0.8591, 0.2003, 0.8591, 0.2003, 0.8744, 0.2003, 0.8744, 0.2725, 0.8591, 0.2725, 0.8744, 0.128, 0.8591, 0.128, 0.8591, 0.04112, 0.8744, 0.04112, 0.2614, 0.3468, 0.2819, 0.356, 0.3062, 0.364, 0.3279, 0.3687, 0.2571, 0.3695, 0.2568, 0.3655, 0.7498, 0.3808, 0.728, 0.3855, 0.7037, 0.3935, 0.6833, 0.4028, 0.6787, 0.384, 0.6789, 0.38, 0.7763, 0.7638, 0.7916, 0.7638, 0.7916, 0.7841, 0.7763, 0.7841, 0.7763, 0.7841, 0.7916, 0.7841, 0.7916, 0.8081, 0.7763, 0.8081, 0.7763, 0.8081, 0.7916, 0.8081, 0.7916, 0.8297, 0.7763, 0.8297, 0.2568, 0.3655, 0.2571, 0.3695, 0.1015, 0.3898, 0.06702, 0.3876, 0.164, 0.3659, 0.6666, 0.4811, 0.6768, 0.5285, 0.5944, 0.5589, 0.6768, 0.5285, 0.6976, 0.5796, 0.5944, 0.5589, 0.6976, 0.5796, 0.7236, 0.6206, 0.5944, 0.5589, 0.3017, 0.1289, 0.2758, 0.1699, 0.1725, 0.1906, 0.2758, 0.1699, 0.2549, 0.221, 0.1725, 0.1906, 0.2549, 0.221, 0.2447, 0.2684, 0.1725, 0.1906, 0.8898, 0.2094, 0.8744, 0.2094, 0.8744, 0.1624, 0.8898, 0.1624, 0.8898, 0.1624, 0.8744, 0.1624, 0.8744, 0.1074, 0.8898, 0.1074, 0.8898, 0.1074, 0.8744, 0.1074, 0.8744, 0.05916, 0.8898, 0.05916, 0.8744, 0.2094, 0.8898, 0.2094, 0.8898, 0.3214, 0.8744, 0.3214, 0.9198, 0.5208, 0.9345, 0.5208, 0.9345, 0.6126, 0.9198, 0.6126, 0.6279, 0.03771, 0.5361, 0.03549, 0.5463, 0.03442, 0.6197, 0.0362, 0.06724, 0.5001, 0.1576, 0.4979, 0.1485, 0.4997, 0.07618, 0.5014, 0.8587, 0.7017, 0.8587, 0.7181, 0.8584, 0.7188, 0.8584, 0.7025, 0.097, 0.4055, 0.1015, 0.3898, 0.1014, 0.3916, 0.09692, 0.4071, 0.8265, 0.7954, 0.8265, 0.7801, 0.8282, 0.7804, 0.8282, 0.795, 0.07722, 0.6634, 0.06815, 0.6504, 0.068, 0.6496, 0.07704, 0.6625, 0.8587, 0.8473, 0.8587, 0.8613, 0.8584, 0.8606, 0.8584, 0.8467, 0.8847, 0.8534, 0.8751, 0.8534, 0.8754, 0.8527, 0.8841, 0.8527, 0.8898, 0.3446, 0.8751, 0.3446, 0.8758, 0.3438, 0.889, 0.3438, 0.8898, 0.4727, 0.8898, 0.4891, 0.889, 0.4882, 0.889, 0.4735, 0.5848, 0.2671, 0.494, 0.2649, 0.5026, 0.2636, 0.5752, 0.2653, 0.5786, 0.1171, 0.4889, 0.1149, 0.498, 0.1136, 0.5697, 0.1153, 0.068, 0.6496, 0.1579, 0.6474, 0.1498, 0.6489, 0.0779, 0.6507, 0.9198, 0.6143, 0.9051, 0.6143, 0.9051, 0.5208, 0.9198, 0.5208, 0.1903, 0.4048, 0.09692, 0.4071, 0.1067, 0.4053, 0.1814, 0.4035, 0.4891, 0.2494, 0.4883, 0.2344, 0.4974, 0.2362, 0.498, 0.2481, 0.4883, 0.2344, 0.4878, 0.2195, 0.4968, 0.2212, 0.4973, 0.2332, 0.5768, 0.2067, 0.5774, 0.2217, 0.5684, 0.22, 0.5679, 0.208, 0.4872, 0.1896, 0.5765, 0.1918, 0.5676, 0.193, 0.4961, 0.1913, 0.5765, 0.1768, 0.5765, 0.1918, 0.5675, 0.1901, 0.5675, 0.1781, 0.4874, 0.1597, 0.5766, 0.1619, 0.5677, 0.1632, 0.4963, 0.1614, 0.4874, 0.1597, 0.4877, 0.1447, 0.4966, 0.1465, 0.4963, 0.1584, 0.4882, 0.1298, 0.5776, 0.132, 0.5686, 0.1333, 0.4971, 0.1315, 0.4882, 0.1298, 0.4889, 0.1149, 0.4978, 0.1166, 0.4972, 0.1285, 0.8898, 0.4727, 0.8751, 0.4727, 0.8758, 0.4719, 0.889, 0.4719, 0.8898, 0.4581, 0.8751, 0.4581, 0.8758, 0.4573, 0.889, 0.4573, 0.8898, 0.4292, 0.8898, 0.4436, 0.889, 0.4429, 0.889, 0.4299, 0.8751, 0.4292, 0.8751, 0.4149, 0.8758, 0.4156, 0.8758, 0.4285, 0.8751, 0.4007, 0.8898, 0.4007, 0.889, 0.4014, 0.8758, 0.4014, 0.8898, 0.3865, 0.8898, 0.4007, 0.889, 0.3999, 0.889, 0.3872, 0.8751, 0.3724, 0.8898, 0.3724, 0.889, 0.3731, 0.8758, 0.3731, 0.8898, 0.3585, 0.8898, 0.3724, 0.889, 0.3717, 0.889, 0.3591, 0.8751, 0.3446, 0.8898, 0.3446, 0.889, 0.3452, 0.8758, 0.3452, 0.8587, 0.7181, 0.8587, 0.7327, 0.8584, 0.7332, 0.8584, 0.7188, 0.8587, 0.7327, 0.8587, 0.7472, 0.8584, 0.7476, 0.8584, 0.7332, 0.8587, 0.7472, 0.8587, 0.7617, 0.8584, 0.7619, 0.8584, 0.7476, 0.8587, 0.7617, 0.8587, 0.7761, 0.8584, 0.7762, 0.8584, 0.7619, 0.8587, 0.7761, 0.8587, 0.7904, 0.8584, 0.7904, 0.8584, 0.7762, 0.8587, 0.7904, 0.8587, 0.8047, 0.8584, 0.8046, 0.8584, 0.7904, 0.8587, 0.8047, 0.8587, 0.819, 0.8584, 0.8187, 0.8584, 0.8046, 0.8587, 0.819, 0.8587, 0.8332, 0.8584, 0.8327, 0.8584, 0.8187, 0.8587, 0.8332, 0.8587, 0.8473, 0.8584, 0.8467, 0.8584, 0.8327, 0.1579, 0.6474, 0.068, 0.6496, 0.07688, 0.6479, 0.1488, 0.6461, 0.06709, 0.6347, 0.06635, 0.6197, 0.07537, 0.621, 0.07596, 0.633, 0.06582, 0.6048, 0.1551, 0.6026, 0.1462, 0.6043, 0.0748, 0.6061, 0.1547, 0.5876, 0.1551, 0.6026, 0.1461, 0.6013, 0.1459, 0.5894, 0.06538, 0.5749, 0.1546, 0.5727, 0.1457, 0.5744, 0.07432, 0.5762, 0.1546, 0.5577, 0.1546, 0.5727, 0.1457, 0.5714, 0.1457, 0.5595, 0.06533, 0.5599, 0.06552, 0.545, 0.07443, 0.5463, 0.07429, 0.5582, 0.06591, 0.53, 0.1556, 0.5278, 0.1466, 0.5296, 0.07483, 0.5313, 0.06591, 0.53, 0.0665, 0.5151, 0.07542, 0.5164, 0.07495, 0.5283, 0.06737, 0.4995, 0.06663, 0.5146, 0.03374, 0.5148, 0.03435, 0.4997, 0.06663, 0.5146, 0.06604, 0.5297, 0.03326, 0.5299, 0.03374, 0.5148, 0.06604, 0.5297, 0.06564, 0.5448, 0.03294, 0.545, 0.03326, 0.5299, 0.06564, 0.5448, 0.06546, 0.5599, 0.0328, 0.5601, 0.03294, 0.545, 0.06546, 0.5599, 0.06551, 0.575, 0.03286, 0.5752, 0.0328, 0.5601, 0.06551, 0.575, 0.06564, 0.5901, 0.03299, 0.5903, 0.03286, 0.5752, 0.06564, 0.5901, 0.06595, 0.6052, 0.03328, 0.6054, 0.03299, 0.5903, 0.06595, 0.6052, 0.06649, 0.6202, 0.03376, 0.6205, 0.03328, 0.6054, 0.06649, 0.6202, 0.06724, 0.6353, 0.03441, 0.6356, 0.03376, 0.6205, 0.423, 0.2495, 0.4226, 0.2344, 0.4556, 0.2347, 0.4562, 0.2498, 0.4226, 0.2344, 0.4222, 0.2193, 0.4551, 0.2196, 0.4556, 0.2347, 0.4222, 0.2193, 0.4219, 0.2042, 0.4548, 0.2045, 0.4551, 0.2196, 0.4219, 0.2042, 0.4219, 0.1891, 0.4547, 0.1894, 0.4548, 0.2045, 0.4219, 0.1891, 0.4219, 0.174, 0.4547, 0.1743, 0.4547, 0.1894, 0.4219, 0.174, 0.422, 0.1589, 0.4548, 0.1592, 0.4547, 0.1743, 0.422, 0.1589, 0.4223, 0.1438, 0.4551, 0.1441, 0.4548, 0.1592, 0.4223, 0.1438, 0.4227, 0.1287, 0.4556, 0.129, 0.4551, 0.1441, 0.4227, 0.1287, 0.4233, 0.1136, 0.4563, 0.1139, 0.4556, 0.129, 0.4562, 0.2498, 0.4556, 0.2347, 0.4885, 0.235, 0.4892, 0.2501, 0.4556, 0.2347, 0.4551, 0.2196, 0.4879, 0.2199, 0.4885, 0.235, 0.4551, 0.2196, 0.4548, 0.2045, 0.4875, 0.2048, 0.4879, 0.2199, 0.4548, 0.2045, 0.4547, 0.1894, 0.4873, 0.1897, 0.4875, 0.2048, 0.4547, 0.1894, 0.4547, 0.1743, 0.4874, 0.1746, 0.4873, 0.1897, 0.4547, 0.1743, 0.4548, 0.1592, 0.4875, 0.1595, 0.4874, 0.1746, 0.4548, 0.1592, 0.4551, 0.1441, 0.4878, 0.1444, 0.4875, 0.1595, 0.4551, 0.1441, 0.4556, 0.129, 0.4883, 0.1293, 0.4878, 0.1444, 0.4556, 0.129, 0.4563, 0.1139, 0.4891, 0.1142, 0.4883, 0.1293, 0.03435, 0.4997, 0.03374, 0.5148, 0.0007119, 0.5151, 0.001179, 0.5, 0.03374, 0.5148, 0.03326, 0.5299, 0.0003392, 0.5302, 0.0007119, 0.5151, 0.03326, 0.5299, 0.03294, 0.545, 9.388e-05, 0.5453, 0.0003392, 0.5302, 0.03294, 0.545, 0.0328, 0.5601, 0.0, 0.5604, 9.388e-05, 0.5453, 0.0328, 0.5601, 0.03286, 0.5752, 7.152e-05, 0.5755, 0.0, 0.5604, 0.03286, 0.5752, 0.03299, 0.5903, 0.0001996, 0.5906, 7.152e-05, 0.5755, 0.03299, 0.5903, 0.03328, 0.6054, 0.000458, 0.6057, 0.0001996, 0.5906, 0.03328, 0.6054, 0.03376, 0.6205, 0.0008761, 0.6208, 0.000458, 0.6057, 0.03376, 0.6205, 0.03441, 0.6356, 0.001435, 0.6359, 0.0008761, 0.6208, 0.8591, 0.4024, 0.8591, 0.4163, 0.8437, 0.4163, 0.8437, 0.4024, 0.8591, 0.4163, 0.8591, 0.4303, 0.8437, 0.4303, 0.8437, 0.4163, 0.8591, 0.4303, 0.8591, 0.4444, 0.8437, 0.4444, 0.8437, 0.4303, 0.8591, 0.4444, 0.8591, 0.4585, 0.8437, 0.4585, 0.8437, 0.4444, 0.8591, 0.4585, 0.8591, 0.4726, 0.8437, 0.4726, 0.8437, 0.4585, 0.8591, 0.4726, 0.8591, 0.4868, 0.8437, 0.4868, 0.8437, 0.4726, 0.8591, 0.4868, 0.8591, 0.501, 0.8437, 0.501, 0.8437, 0.4868, 0.8591, 0.501, 0.8591, 0.5152, 0.8437, 0.5152, 0.8437, 0.501, 0.8591, 0.5152, 0.8591, 0.5296, 0.8437, 0.5296, 0.8437, 0.5152, 0.8587, 0.8613, 0.8587, 0.8473, 0.8591, 0.8467, 0.8591, 0.8606, 0.8587, 0.8473, 0.8587, 0.8332, 0.8591, 0.8327, 0.8591, 0.8467, 0.8587, 0.8332, 0.8587, 0.819, 0.8591, 0.8187, 0.8591, 0.8327, 0.8587, 0.819, 0.8587, 0.8047, 0.8591, 0.8046, 0.8591, 0.8187, 0.8587, 0.8047, 0.8587, 0.7904, 0.8591, 0.7904, 0.8591, 0.8046, 0.8587, 0.7904, 0.8587, 0.7761, 0.8591, 0.7762, 0.8591, 0.7904, 0.8587, 0.7761, 0.8587, 0.7617, 0.8591, 0.7619, 0.8591, 0.7762, 0.8587, 0.7617, 0.8587, 0.7472, 0.8591, 0.7476, 0.8591, 0.7619, 0.8587, 0.7472, 0.8587, 0.7327, 0.8591, 0.7332, 0.8591, 0.7476, 0.07215, 0.4846, 0.1629, 0.4824, 0.1533, 0.4842, 0.08071, 0.486, 0.1684, 0.4669, 0.1629, 0.4824, 0.1544, 0.4811, 0.1588, 0.4687, 0.08221, 0.4536, 0.174, 0.4514, 0.1643, 0.4532, 0.09085, 0.4549, 0.1795, 0.4359, 0.174, 0.4514, 0.1653, 0.4501, 0.1698, 0.4376, 0.08723, 0.4381, 0.09216, 0.4226, 0.1009, 0.4239, 0.09698, 0.4363, 0.09692, 0.4071, 0.1903, 0.4048, 0.1804, 0.4066, 0.1058, 0.4084, 0.6172, 0.3602, 0.5233, 0.358, 0.5322, 0.3566, 0.6073, 0.3584, 0.5188, 0.3425, 0.514, 0.3269, 0.5238, 0.3287, 0.5276, 0.3411, 0.6014, 0.3137, 0.6068, 0.3292, 0.597, 0.3274, 0.5927, 0.315, 0.5041, 0.2959, 0.5958, 0.2981, 0.5872, 0.2995, 0.5138, 0.2977, 0.5958, 0.2981, 0.5041, 0.2959, 0.5127, 0.2946, 0.5861, 0.2964, 0.494, 0.2649, 0.5848, 0.2671, 0.5762, 0.2684, 0.5036, 0.2667, 0.8751, 0.5713, 0.8898, 0.5713, 0.889, 0.5721, 0.8758, 0.5721, 0.8898, 0.5713, 0.8751, 0.5713, 0.8758, 0.5704, 0.889, 0.5704, 0.8898, 0.5549, 0.8751, 0.5549, 0.8758, 0.554, 0.889, 0.554, 0.8751, 0.5384, 0.8751, 0.522, 0.8758, 0.5228, 0.8758, 0.5376, 0.8898, 0.5055, 0.8898, 0.522, 0.889, 0.5211, 0.889, 0.5063, 0.8751, 0.5055, 0.8751, 0.4891, 0.8758, 0.4899, 0.8758, 0.5047, 0.8587, 0.7181, 0.8587, 0.7017, 0.8591, 0.7025, 0.8591, 0.7188, 0.8587, 0.7017, 0.8587, 0.6853, 0.8591, 0.6862, 0.8591, 0.7025, 0.8587, 0.6853, 0.8587, 0.6688, 0.8591, 0.6699, 0.8591, 0.6862, 0.8587, 0.6688, 0.8587, 0.6524, 0.8591, 0.6536, 0.8591, 0.6699, 0.8587, 0.6524, 0.8587, 0.636, 0.8591, 0.6374, 0.8591, 0.6536, 0.09227, 0.4212, 0.097, 0.4055, 0.09692, 0.4071, 0.09216, 0.4226, 0.5233, 0.3597, 0.5188, 0.344, 0.5188, 0.3425, 0.5233, 0.358, 0.5188, 0.344, 0.5141, 0.3284, 0.514, 0.3269, 0.5188, 0.3425, 0.8587, 0.636, 0.8587, 0.6524, 0.8584, 0.6536, 0.8584, 0.6374, 0.8587, 0.6524, 0.8587, 0.6688, 0.8584, 0.6699, 0.8584, 0.6536, 0.8587, 0.6688, 0.8587, 0.6853, 0.8584, 0.6862, 0.8584, 0.6699, 0.8587, 0.6853, 0.8587, 0.7017, 0.8584, 0.7025, 0.8584, 0.6862, 0.4544, 0.3641, 0.4503, 0.3477, 0.4847, 0.3459, 0.4889, 0.3619, 0.4503, 0.3477, 0.4461, 0.3313, 0.4802, 0.3299, 0.4847, 0.3459, 0.4461, 0.3313, 0.4416, 0.315, 0.4755, 0.3138, 0.4802, 0.3299, 0.4416, 0.315, 0.437, 0.2986, 0.4707, 0.2978, 0.4755, 0.3138, 0.437, 0.2986, 0.4324, 0.2822, 0.4658, 0.2818, 0.4707, 0.2978, 0.4324, 0.2822, 0.4277, 0.2659, 0.461, 0.2658, 0.4658, 0.2818, 0.1015, 0.3898, 0.097, 0.4055, 0.06283, 0.4037, 0.06702, 0.3876, 0.097, 0.4055, 0.09227, 0.4212, 0.05835, 0.4197, 0.06283, 0.4037, 0.09227, 0.4212, 0.08736, 0.4368, 0.05367, 0.4357, 0.05835, 0.4197, 0.08736, 0.4368, 0.08234, 0.4525, 0.04886, 0.4517, 0.05367, 0.4357, 0.08234, 0.4525, 0.0773, 0.4681, 0.04399, 0.4677, 0.04886, 0.4517, 0.0773, 0.4681, 0.07229, 0.4838, 0.03913, 0.4837, 0.04399, 0.4677, 0.8591, 0.3062, 0.8591, 0.32, 0.8437, 0.32, 0.8437, 0.3062, 0.8591, 0.32, 0.8591, 0.3339, 0.8437, 0.3339, 0.8437, 0.32, 0.8591, 0.3339, 0.8591, 0.3476, 0.8437, 0.3476, 0.8437, 0.3339, 0.8591, 0.3476, 0.8591, 0.3613, 0.8437, 0.3613, 0.8437, 0.3476, 0.8591, 0.3613, 0.8591, 0.375, 0.8437, 0.375, 0.8437, 0.3613, 0.8591, 0.375, 0.8591, 0.3887, 0.8437, 0.3887, 0.8437, 0.375, 0.06702, 0.3876, 0.06283, 0.4037, 0.02842, 0.4018, 0.0325, 0.3855, 0.06283, 0.4037, 0.05835, 0.4197, 0.02422, 0.4182, 0.02842, 0.4018, 0.05835, 0.4197, 0.05367, 0.4357, 0.01979, 0.4346, 0.02422, 0.4182, 0.05367, 0.4357, 0.04886, 0.4517, 0.01519, 0.4509, 0.01979, 0.4346, 0.04886, 0.4517, 0.04399, 0.4677, 0.01051, 0.4673, 0.01519, 0.4509, 0.04399, 0.4677, 0.03913, 0.4837, 0.005822, 0.4837, 0.01051, 0.4673, 0.4889, 0.3619, 0.4847, 0.3459, 0.5188, 0.344, 0.5233, 0.3597, 0.4847, 0.3459, 0.4802, 0.3299, 0.5141, 0.3284, 0.5188, 0.344, 0.4802, 0.3299, 0.4755, 0.3138, 0.5092, 0.3127, 0.5141, 0.3284, 0.4755, 0.3138, 0.4707, 0.2978, 0.5042, 0.297, 0.5092, 0.3127, 0.4707, 0.2978, 0.4658, 0.2818, 0.4991, 0.2814, 0.5042, 0.297, 0.4658, 0.2818, 0.461, 0.2658, 0.4941, 0.2657, 0.4991, 0.2814, 0.1237, 0.7269, 0.1143, 0.714, 0.1244, 0.7151, 0.1319, 0.7254, 0.1962, 0.6989, 0.2061, 0.7118, 0.1959, 0.7108, 0.188, 0.7004, 0.09551, 0.6883, 0.1865, 0.6861, 0.1783, 0.6876, 0.1056, 0.6893, 0.1865, 0.6861, 0.09551, 0.6883, 0.1037, 0.6868, 0.1764, 0.685, 0.1673, 0.6603, 0.1768, 0.6732, 0.1668, 0.6721, 0.1592, 0.6618, 0.8898, 0.3214, 0.8898, 0.3307, 0.889, 0.3302, 0.889, 0.3218, 0.8846, 0.8827, 0.894, 0.8827, 0.8934, 0.8834, 0.885, 0.8834, 0.8316, 0.8106, 0.8316, 0.8253, 0.8311, 0.8245, 0.8311, 0.8114, 0.8751, 0.8681, 0.8846, 0.8681, 0.884, 0.8688, 0.8754, 0.8688, 0.8316, 0.8253, 0.8316, 0.8399, 0.8311, 0.8391, 0.8311, 0.826, 0.1239, 0.7285, 0.1145, 0.7155, 0.1143, 0.714, 0.1237, 0.7269, 0.1145, 0.7155, 0.1051, 0.7025, 0.1049, 0.7011, 0.1143, 0.714, 0.1051, 0.7025, 0.0957, 0.6895, 0.09551, 0.6883, 0.1049, 0.7011, 0.0957, 0.6895, 0.0864, 0.6764, 0.08622, 0.6754, 0.09551, 0.6883, 0.0864, 0.6764, 0.07722, 0.6634, 0.07704, 0.6625, 0.08622, 0.6754, 0.5891, 0.08923, 0.5798, 0.1021, 0.5717, 0.1006, 0.5792, 0.0903, 0.4989, 0.08703, 0.5081, 0.07415, 0.5162, 0.07565, 0.5088, 0.08596, 0.6083, 0.06347, 0.5986, 0.07635, 0.5905, 0.07484, 0.5983, 0.06453, 0.5174, 0.06126, 0.5267, 0.04838, 0.5349, 0.04988, 0.5274, 0.06019, 0.5267, 0.04838, 0.5361, 0.03549, 0.5443, 0.037, 0.5368, 0.04731, 0.424, 0.09855, 0.4328, 0.08554, 0.466, 0.08582, 0.4571, 0.09883, 0.4328, 0.08554, 0.4418, 0.07252, 0.4751, 0.0728, 0.466, 0.08582, 0.4418, 0.07252, 0.4508, 0.05951, 0.4842, 0.05979, 0.4751, 0.0728, 0.4508, 0.05951, 0.4599, 0.0465, 0.4935, 0.04678, 0.4842, 0.05979, 0.4599, 0.0465, 0.469, 0.03348, 0.5027, 0.03376, 0.4935, 0.04678, 0.06815, 0.6504, 0.07722, 0.6634, 0.04417, 0.6637, 0.0352, 0.6507, 0.07722, 0.6634, 0.0864, 0.6764, 0.05324, 0.6767, 0.04417, 0.6637, 0.0864, 0.6764, 0.0957, 0.6895, 0.0624, 0.6897, 0.05324, 0.6767, 0.0957, 0.6895, 0.1051, 0.7025, 0.07161, 0.7027, 0.0624, 0.6897, 0.1051, 0.7025, 0.1145, 0.7155, 0.08086, 0.7158, 0.07161, 0.7027, 0.49, 0.09911, 0.4991, 0.08609, 0.4989, 0.08703, 0.4898, 0.09992, 0.4991, 0.08609, 0.5083, 0.07308, 0.5081, 0.07415, 0.4989, 0.08703, 0.5083, 0.07308, 0.5175, 0.06007, 0.5174, 0.06126, 0.5081, 0.07415, 0.5175, 0.06007, 0.5269, 0.04706, 0.5267, 0.04838, 0.5174, 0.06126, 0.5269, 0.04706, 0.5363, 0.03404, 0.5361, 0.03549, 0.5267, 0.04838, 0.8591, 0.5439, 0.8591, 0.5592, 0.8437, 0.5592, 0.8437, 0.5439, 0.8591, 0.5592, 0.8591, 0.5745, 0.8437, 0.5745, 0.8437, 0.5592, 0.8591, 0.5745, 0.8591, 0.5899, 0.8437, 0.5899, 0.8437, 0.5745, 0.8591, 0.5899, 0.8591, 0.6052, 0.8437, 0.6052, 0.8437, 0.5899, 0.8591, 0.6052, 0.8591, 0.6206, 0.8437, 0.6206, 0.8437, 0.6052, 0.0352, 0.6507, 0.04417, 0.6637, 0.01098, 0.664, 0.002106, 0.651, 0.04417, 0.6637, 0.05324, 0.6767, 0.01994, 0.677, 0.01098, 0.664, 0.05324, 0.6767, 0.0624, 0.6897, 0.02898, 0.69, 0.01994, 0.677, 0.0624, 0.6897, 0.07161, 0.7027, 0.03806, 0.703, 0.02898, 0.69, 0.07161, 0.7027, 0.08086, 0.7158, 0.04715, 0.716, 0.03806, 0.703, 0.4571, 0.09883, 0.466, 0.08582, 0.4991, 0.08609, 0.49, 0.09911, 0.466, 0.08582, 0.4751, 0.0728, 0.5083, 0.07308, 0.4991, 0.08609, 0.4751, 0.0728, 0.4842, 0.05979, 0.5175, 0.06007, 0.5083, 0.07308, 0.4842, 0.05979, 0.4935, 0.04678, 0.5269, 0.04706, 0.5175, 0.06007, 0.4935, 0.04678, 0.5027, 0.03376, 0.5363, 0.03404, 0.5269, 0.04706, 0.7164, 0.7581, 0.7281, 0.7495, 0.7281, 0.9911, 0.7245, 0.9916, 0.8751, 0.8388, 0.8847, 0.8388, 0.8841, 0.8395, 0.8754, 0.8395, 0.8847, 0.8388, 0.8847, 0.8534, 0.8841, 0.8527, 0.8841, 0.8395, 0.8311, 0.8253, 0.8311, 0.8399, 0.8306, 0.8391, 0.8306, 0.826, 0.5211, 0.7495, 0.5343, 0.7495, 0.5297, 0.9866, 0.5257, 0.9866, 0.8751, 0.8534, 0.8847, 0.8534, 0.8843, 0.8542, 0.8756, 0.8542, 0.8751, 0.8681, 0.8751, 0.8534, 0.8756, 0.8542, 0.8756, 0.8673, 0.8847, 0.8681, 0.8751, 0.8681, 0.8756, 0.8673, 0.8843, 0.8673, 0.1879, 0.7495, 0.2012, 0.7495, 0.1965, 0.9979, 0.1926, 0.9979, 0.8846, 0.8681, 0.8846, 0.8827, 0.884, 0.8819, 0.884, 0.8688, 0.8317, 0.7648, 0.8317, 0.7794, 0.8312, 0.7787, 0.8312, 0.7655, 0.8846, 0.8827, 0.8751, 0.8827, 0.8754, 0.8819, 0.884, 0.8819, 0.9036, 0.8623, 0.8898, 0.8568, 0.8994, 0.6143, 0.9036, 0.615, 0.8941, 0.8827, 0.8846, 0.8827, 0.885, 0.8819, 0.8935, 0.8819, 0.8846, 0.8681, 0.8941, 0.8681, 0.8935, 0.8688, 0.885, 0.8688, 0.8941, 0.8681, 0.8941, 0.8827, 0.8935, 0.8819, 0.8935, 0.8688, 0.6005, 0.9821, 0.5873, 0.9821, 0.5919, 0.7495, 0.5959, 0.7495, 0.894, 0.8827, 0.894, 0.8973, 0.8934, 0.8966, 0.8934, 0.8834, 0.894, 0.8973, 0.8846, 0.8973, 0.885, 0.8966, 0.8934, 0.8966, 0.8312, 0.7648, 0.8312, 0.7794, 0.8306, 0.7787, 0.8306, 0.7655, 0.9714, 0.8632, 0.9579, 0.8623, 0.9674, 0.6143, 0.9714, 0.6147, 0.8751, 0.3307, 0.8751, 0.3214, 0.8758, 0.3218, 0.8758, 0.3302, 0.8311, 0.8106, 0.8311, 0.8253, 0.8305, 0.8245, 0.8305, 0.8114, 0.8898, 0.3307, 0.8751, 0.3307, 0.8758, 0.3302, 0.889, 0.3302, 0.2938, 0.7495, 0.307, 0.7495, 0.3024, 0.9973, 0.2984, 0.9973, 0.8898, 0.3307, 0.8898, 0.3446, 0.889, 0.3438, 0.889, 0.3314, 0.8751, 0.3446, 0.8751, 0.3307, 0.8758, 0.3314, 0.8758, 0.3438, 0.8751, 0.3307, 0.8898, 0.3307, 0.889, 0.3314, 0.8758, 0.3314, 0.1206, 0.755, 0.1344, 0.7495, 0.1344, 0.9867, 0.1302, 0.9874, 0.8898, 0.3446, 0.8898, 0.3585, 0.889, 0.3577, 0.889, 0.3452, 0.8898, 0.3585, 0.8751, 0.3585, 0.8758, 0.3577, 0.889, 0.3577, 0.8751, 0.3585, 0.8751, 0.3446, 0.8758, 0.3452, 0.8758, 0.3577, 0.9459, 0.2515, 0.9595, 0.2506, 0.9595, 0.4991, 0.9554, 0.4995, 0.8751, 0.3724, 0.8751, 0.3585, 0.8758, 0.3591, 0.8758, 0.3717, 0.8898, 0.3724, 0.8751, 0.3724, 0.8758, 0.3717, 0.889, 0.3717, 0.8751, 0.3585, 0.8898, 0.3585, 0.889, 0.3591, 0.8758, 0.3591, 0.3599, 0.9972, 0.3467, 0.9972, 0.3513, 0.7495, 0.3553, 0.7495, 0.8898, 0.3724, 0.8898, 0.3865, 0.889, 0.3858, 0.889, 0.3731, 0.8751, 0.3865, 0.8751, 0.3724, 0.8758, 0.3731, 0.8758, 0.3858, 0.8898, 0.3865, 0.8751, 0.3865, 0.8758, 0.3858, 0.889, 0.3858, 0.8841, 0.8527, 0.8754, 0.8527, 0.8754, 0.8395, 0.8841, 0.8395, 0.8751, 0.4007, 0.8751, 0.3865, 0.8758, 0.3872, 0.8758, 0.3999, 0.8898, 0.4007, 0.8751, 0.4007, 0.8758, 0.3999, 0.889, 0.3999, 0.8751, 0.3865, 0.8898, 0.3865, 0.889, 0.3872, 0.8758, 0.3872, 0.1482, 0.9874, 0.1344, 0.982, 0.1441, 0.7495, 0.1482, 0.7502, 0.8898, 0.4007, 0.8898, 0.4149, 0.889, 0.4141, 0.889, 0.4014, 0.8751, 0.4149, 0.8751, 0.4007, 0.8758, 0.4014, 0.8758, 0.4141, 0.8898, 0.4149, 0.8751, 0.4149, 0.8758, 0.4141, 0.889, 0.4141, 0.01352, 0.9972, 0.0, 0.9972, 0.006956, 0.7495, 0.01101, 0.7495, 0.8898, 0.4292, 0.8751, 0.4292, 0.8758, 0.4285, 0.889, 0.4285, 0.8751, 0.4149, 0.8898, 0.4149, 0.889, 0.4156, 0.8758, 0.4156, 0.8898, 0.4149, 0.8898, 0.4292, 0.889, 0.4285, 0.889, 0.4156, 0.1615, 0.7495, 0.1747, 0.7495, 0.1701, 0.9982, 0.1661, 0.9982, 0.8751, 0.4292, 0.8898, 0.4292, 0.889, 0.4299, 0.8758, 0.4299, 0.8751, 0.4436, 0.8751, 0.4292, 0.8758, 0.4299, 0.8758, 0.4429, 0.8898, 0.4436, 0.8751, 0.4436, 0.8758, 0.4429, 0.889, 0.4429, 0.8898, 0.4436, 0.8898, 0.4581, 0.889, 0.4573, 0.889, 0.4443, 0.8751, 0.4581, 0.8751, 0.4436, 0.8758, 0.4443, 0.8758, 0.4573, 0.8751, 0.4436, 0.8898, 0.4436, 0.889, 0.4443, 0.8758, 0.4443, 1.0, 0.4983, 0.9865, 0.4983, 0.989, 0.2506, 0.993, 0.2506, 0.8898, 0.4581, 0.8898, 0.4727, 0.889, 0.4719, 0.889, 0.4588, 0.8751, 0.4581, 0.8898, 0.4581, 0.889, 0.4588, 0.8758, 0.4588, 0.8751, 0.4727, 0.8751, 0.4581, 0.8758, 0.4588, 0.8758, 0.4719, 0.2012, 0.7495, 0.2144, 0.7495, 0.2098, 0.9978, 0.2058, 0.9978, 0.8751, 0.4727, 0.8898, 0.4727, 0.889, 0.4735, 0.8758, 0.4735, 0.8898, 0.4891, 0.8751, 0.4891, 0.8758, 0.4882, 0.889, 0.4882, 0.8751, 0.4891, 0.8751, 0.4727, 0.8758, 0.4735, 0.8758, 0.4882, 0.8751, 0.4891, 0.8898, 0.4891, 0.889, 0.4899, 0.8758, 0.4899, 0.8898, 0.4891, 0.8898, 0.5055, 0.889, 0.5047, 0.889, 0.4899, 0.8898, 0.5055, 0.8751, 0.5055, 0.8758, 0.5047, 0.889, 0.5047, 0.6402, 0.7495, 0.6534, 0.7495, 0.6488, 0.9755, 0.6448, 0.9755, 0.8898, 0.522, 0.8751, 0.522, 0.8758, 0.5211, 0.889, 0.5211, 0.8751, 0.522, 0.8751, 0.5055, 0.8758, 0.5063, 0.8758, 0.5211, 0.8751, 0.5055, 0.8898, 0.5055, 0.889, 0.5063, 0.8758, 0.5063, 0.9459, 0.001055, 0.9594, 0.0, 0.9594, 0.2487, 0.9554, 0.2492, 0.8751, 0.522, 0.8898, 0.522, 0.889, 0.5228, 0.8758, 0.5228, 0.8898, 0.522, 0.8898, 0.5384, 0.889, 0.5376, 0.889, 0.5228, 0.8898, 0.5384, 0.8751, 0.5384, 0.8758, 0.5376, 0.889, 0.5376, 0.8751, 0.5549, 0.8751, 0.5384, 0.8758, 0.5392, 0.8758, 0.554, 0.8898, 0.5384, 0.8898, 0.5549, 0.889, 0.554, 0.889, 0.5392, 0.8751, 0.5384, 0.8898, 0.5384, 0.889, 0.5392, 0.8758, 0.5392, 0.3731, 0.7495, 0.3864, 0.7495, 0.3817, 0.9956, 0.3778, 0.9956, 0.8751, 0.5713, 0.8751, 0.5549, 0.8758, 0.5557, 0.8758, 0.5704, 0.8898, 0.5549, 0.8898, 0.5713, 0.889, 0.5704, 0.889, 0.5557, 0.8751, 0.5549, 0.8898, 0.5549, 0.889, 0.5557, 0.8758, 0.5557, 0.5476, 0.7495, 0.5608, 0.7495, 0.5562, 0.9835, 0.5522, 0.9835, 0.8898, 0.5876, 0.8751, 0.5876, 0.8758, 0.5868, 0.889, 0.5868, 0.8898, 0.5713, 0.8898, 0.5876, 0.889, 0.5868, 0.889, 0.5721, 0.8751, 0.5876, 0.8751, 0.5713, 0.8758, 0.5721, 0.8758, 0.5868, 0.8298, 0.8707, 0.8298, 0.8747, 0.8266, 0.8747, 0.8266, 0.8707, 0.8298, 0.8668, 0.8298, 0.8707, 0.8266, 0.8707, 0.8266, 0.8668, 0.8298, 0.8628, 0.8298, 0.8668, 0.8266, 0.8668, 0.8266, 0.8628, 0.8298, 0.8589, 0.8298, 0.8628, 0.8266, 0.8628, 0.8266, 0.8589, 0.8298, 0.8549, 0.8298, 0.8589, 0.8266, 0.8589, 0.8266, 0.8549, 0.8303, 0.851, 0.8303, 0.8549, 0.8266, 0.8549, 0.8266, 0.851, 0.8303, 0.847, 0.8303, 0.851, 0.8266, 0.851, 0.8266, 0.847, 0.832, 0.788, 0.832, 0.7919, 0.8282, 0.7919, 0.8282, 0.788, 0.832, 0.784, 0.832, 0.788, 0.8282, 0.788, 0.8282, 0.784, 0.8321, 0.7801, 0.8321, 0.784, 0.8282, 0.784, 0.8282, 0.7801, 0.8304, 0.8431, 0.8304, 0.847, 0.8266, 0.847, 0.8266, 0.8431, 0.8305, 0.8391, 0.8305, 0.8431, 0.8266, 0.8431, 0.8266, 0.8391, 0.8305, 0.8352, 0.8305, 0.8391, 0.8266, 0.8391, 0.8266, 0.8352, 0.8305, 0.8352, 0.8265, 0.8352, 0.8265, 0.8312, 0.8305, 0.8312, 0.8305, 0.8312, 0.8265, 0.8312, 0.8265, 0.8272, 0.8305, 0.8272, 0.832, 0.7995, 0.828, 0.7995, 0.828, 0.7954, 0.832, 0.7954, 0.8305, 0.8231, 0.8265, 0.8231, 0.8265, 0.8189, 0.8305, 0.8189, 0.8305, 0.8148, 0.8265, 0.8148, 0.8265, 0.8106, 0.8305, 0.8106, 0.8305, 0.8189, 0.8265, 0.8189, 0.8265, 0.8148, 0.8305, 0.8148, 0.8305, 0.8272, 0.8265, 0.8272, 0.8265, 0.8231, 0.8305, 0.8231, 0.828, 0.7995, 0.832, 0.7995, 0.832, 0.8036, 0.828, 0.8036, 0.828, 0.8036, 0.832, 0.8036, 0.832, 0.8077, 0.828, 0.8077, 0.9036, 0.6197, 0.9174, 0.6143, 0.9174, 0.8615, 0.9133, 0.8623, 0.2276, 0.7495, 0.2408, 0.7495, 0.2362, 0.9976, 0.2322, 0.9976, 0.7397, 0.9916, 0.7281, 0.9831, 0.7362, 0.7495, 0.7397, 0.75, 0.4273, 0.7495, 0.4405, 0.7495, 0.4359, 0.9922, 0.4319, 0.9922, 0.9324, 0.5005, 0.9189, 0.4992, 0.9284, 0.2506, 0.9324, 0.2512, 0.4405, 0.7495, 0.4537, 0.7495, 0.4491, 0.9911, 0.4451, 0.9911, 0.3599, 0.7495, 0.3731, 0.7495, 0.3685, 0.9967, 0.3645, 0.9967, 0.8149, 0.7583, 0.8265, 0.7495, 0.8265, 0.9682, 0.823, 0.9688, 0.9309, 0.6156, 0.9444, 0.6143, 0.9444, 0.8636, 0.9404, 0.8642, 0.5608, 0.7495, 0.574, 0.7495, 0.5694, 0.9832, 0.5654, 0.9832, 0.8437, 0.9688, 0.8321, 0.96, 0.8402, 0.7495, 0.8437, 0.7501, 0.1482, 0.7495, 0.1615, 0.7495, 0.1568, 0.9982, 0.1529, 0.9982, 0.8591, 0.7337, 0.8726, 0.7337, 0.8726, 0.9815, 0.8685, 0.9814, 0.6899, 0.7495, 0.7032, 0.7495, 0.6985, 0.9682, 0.6946, 0.9682, 0.06765, 0.7495, 0.08088, 0.7495, 0.07625, 0.9988, 0.07228, 0.9988, 0.9865, 0.4984, 0.973, 0.4984, 0.9822, 0.2507, 0.9862, 0.2506, 0.414, 0.9838, 0.4002, 0.9785, 0.4099, 0.7495, 0.414, 0.7502, 0.7397, 0.7495, 0.7529, 0.7495, 0.7483, 0.9601, 0.7443, 0.9601, 0.3335, 0.7495, 0.3467, 0.7495, 0.3421, 0.9972, 0.3381, 0.9972, 0.9849, 0.8622, 0.9714, 0.8623, 0.9809, 0.6144, 0.9849, 0.6143, 0.3864, 0.7548, 0.4002, 0.7495, 0.4002, 0.9832, 0.396, 0.9838, 0.2805, 0.9974, 0.2673, 0.9974, 0.2719, 0.7495, 0.2759, 0.7495, 0.9729, 0.0, 0.9865, 0.0001149, 0.9865, 0.248, 0.9824, 0.2479, 0.6137, 0.7495, 0.6269, 0.7495, 0.6223, 0.9787, 0.6183, 0.9787, 0.9189, 0.2447, 0.9051, 0.2392, 0.9148, 0.0, 0.9189, 0.0007467, 0.2408, 0.7495, 0.2541, 0.7495, 0.2494, 0.9975, 0.2455, 0.9975, 0.574, 0.7495, 0.5873, 0.7495, 0.5826, 0.9831, 0.5787, 0.9831, 0.6666, 0.7579, 0.6783, 0.7495, 0.6783, 0.9987, 0.6748, 0.9991, 0.9051, 0.2502, 0.9189, 0.2447, 0.9189, 0.4886, 0.9148, 0.4894, 0.2805, 0.7495, 0.2938, 0.7495, 0.2891, 0.9974, 0.2852, 0.9974, 0.6899, 0.9991, 0.6783, 0.9907, 0.6864, 0.7495, 0.6899, 0.75, 0.5079, 0.7495, 0.5211, 0.7495, 0.5165, 0.9888, 0.5125, 0.9888, 0.9309, 0.8649, 0.9174, 0.8634, 0.9269, 0.6143, 0.9309, 0.6149, 0.09411, 0.7495, 0.1073, 0.7495, 0.1027, 0.9986, 0.09874, 0.9986, 0.414, 0.7495, 0.4273, 0.7495, 0.4226, 0.9934, 0.4187, 0.9934, 0.7916, 0.7583, 0.8033, 0.7495, 0.8033, 0.9759, 0.7997, 0.9765, 0.9189, 0.001482, 0.9324, 0.0, 0.9324, 0.25, 0.9284, 0.2506, 0.4946, 0.9908, 0.4814, 0.9908, 0.486, 0.7495, 0.49, 0.7495, 0.8149, 0.9765, 0.8033, 0.9677, 0.8114, 0.7495, 0.8149, 0.7501, 0.08088, 0.7495, 0.09411, 0.7495, 0.08948, 0.9988, 0.08551, 0.9988, 0.9729, 0.2486, 0.9594, 0.2478, 0.9689, 0.0, 0.9729, 0.0003309, 0.6402, 0.9759, 0.6269, 0.9759, 0.6316, 0.7495, 0.6355, 0.7495, 0.05442, 0.7495, 0.06765, 0.7495, 0.06302, 0.9995, 0.05905, 0.9995, 0.9595, 0.2514, 0.973, 0.2506, 0.973, 0.4989, 0.9689, 0.4992, 0.4814, 0.9802, 0.4676, 0.9751, 0.4772, 0.7495, 0.4814, 0.7501, 0.7032, 0.7495, 0.7164, 0.7495, 0.7118, 0.9678, 0.7078, 0.9678, 0.2541, 0.7495, 0.2673, 0.7495, 0.2627, 0.9974, 0.2587, 0.9974, 0.9985, 0.8621, 0.9849, 0.8621, 0.9913, 0.6143, 0.9953, 0.6143, 0.4537, 0.7546, 0.4676, 0.7495, 0.4676, 0.9796, 0.4634, 0.9802, 0.2276, 0.9977, 0.2144, 0.9977, 0.219, 0.7495, 0.223, 0.7495, 1.0, 0.2478, 0.9865, 0.2478, 0.9896, 0.0, 0.9937, 2.275e-05, 0.6666, 0.9752, 0.6534, 0.9752, 0.658, 0.7495, 0.662, 0.7495, 0.02736, 0.9908, 0.01352, 0.9853, 0.02318, 0.7495, 0.02736, 0.7503, 0.3202, 0.9973, 0.307, 0.9973, 0.3116, 0.7495, 0.3156, 0.7495, 0.6005, 0.7495, 0.6137, 0.7495, 0.6091, 0.9796, 0.6051, 0.9796, 0.1879, 0.998, 0.1747, 0.998, 0.1793, 0.7495, 0.1833, 0.7495, 0.02736, 0.755, 0.04119, 0.7495, 0.04119, 0.9901, 0.03701, 0.9908, 0.3202, 0.7495, 0.3335, 0.7495, 0.3288, 0.9973, 0.3249, 0.9973, 0.9324, 0.2517, 0.9459, 0.2506, 0.9459, 0.4996, 0.9419, 0.5001, 0.5343, 0.7495, 0.5476, 0.7495, 0.5429, 0.9855, 0.539, 0.9855, 0.05442, 1.0, 0.04119, 1.0, 0.04582, 0.7495, 0.04979, 0.7495, 0.9459, 0.2495, 0.9324, 0.2484, 0.9419, 0.0, 0.9459, 0.0004722, 0.4946, 0.7495, 0.5079, 0.7495, 0.5032, 0.9901, 0.4993, 0.9901, 0.7529, 0.7582, 0.7646, 0.7495, 0.7646, 0.9835, 0.7611, 0.9841, 0.8889, 0.8388, 0.8751, 0.8335, 0.8847, 0.5876, 0.8889, 0.5883, 0.1073, 0.7495, 0.1206, 0.7495, 0.1159, 0.9985, 0.112, 0.9985, 0.7763, 0.9841, 0.7646, 0.9754, 0.7727, 0.7495, 0.7763, 0.7501, 0.8437, 0.6413, 0.8575, 0.636, 0.8575, 0.8865, 0.8534, 0.8872, 0.9579, 0.8635, 0.9444, 0.8624, 0.9539, 0.6143, 0.9579, 0.6147, 0.5463, 0.03442, 0.5538, 0.02412, 0.6276, 0.02589, 0.6197, 0.0362, 0.6377, 0.02483, 0.6279, 0.03771, 0.6197, 0.0362, 0.6276, 0.02589, 0.5455, 0.02261, 0.6377, 0.02483, 0.6276, 0.02589, 0.5538, 0.02412, 0.5361, 0.03549, 0.5455, 0.02261, 0.5538, 0.02412, 0.5463, 0.03442, 0.5368, 0.04731, 0.5443, 0.037, 0.6178, 0.03877, 0.6099, 0.04908, 0.5361, 0.03549, 0.6279, 0.03771, 0.6178, 0.03877, 0.5443, 0.037, 0.6279, 0.03771, 0.6181, 0.05059, 0.6099, 0.04908, 0.6178, 0.03877, 0.6181, 0.05059, 0.5267, 0.04838, 0.5368, 0.04731, 0.6099, 0.04908, 0.5274, 0.06019, 0.5349, 0.04988, 0.608, 0.05165, 0.6002, 0.06196, 0.5267, 0.04838, 0.6181, 0.05059, 0.608, 0.05165, 0.5349, 0.04988, 0.6181, 0.05059, 0.6083, 0.06347, 0.6002, 0.06196, 0.608, 0.05165, 0.6083, 0.06347, 0.5174, 0.06126, 0.5274, 0.06019, 0.6002, 0.06196, 0.5181, 0.07308, 0.5255, 0.06277, 0.5983, 0.06453, 0.5905, 0.07484, 0.5986, 0.07635, 0.5081, 0.07415, 0.5181, 0.07308, 0.5905, 0.07484, 0.5081, 0.07415, 0.5174, 0.06126, 0.5255, 0.06277, 0.5181, 0.07308, 0.5174, 0.06126, 0.6083, 0.06347, 0.5983, 0.06453, 0.5255, 0.06277, 0.5088, 0.08596, 0.5162, 0.07565, 0.5886, 0.07741, 0.581, 0.08772, 0.5081, 0.07415, 0.5986, 0.07635, 0.5886, 0.07741, 0.5162, 0.07565, 0.5986, 0.07635, 0.5891, 0.08923, 0.581, 0.08772, 0.5886, 0.07741, 0.5891, 0.08923, 0.4989, 0.08703, 0.5088, 0.08596, 0.581, 0.08772, 0.4998, 0.09885, 0.507, 0.08854, 0.5792, 0.0903, 0.5717, 0.1006, 0.4898, 0.09992, 0.4989, 0.08703, 0.507, 0.08854, 0.4998, 0.09885, 0.5798, 0.1021, 0.4898, 0.09992, 0.4998, 0.09885, 0.5717, 0.1006, 0.4989, 0.08703, 0.5891, 0.08923, 0.5792, 0.0903, 0.507, 0.08854, 0.498, 0.1136, 0.4987, 0.1016, 0.5707, 0.1034, 0.5697, 0.1153, 0.4889, 0.1149, 0.4898, 0.09992, 0.4987, 0.1016, 0.498, 0.1136, 0.4898, 0.09992, 0.5798, 0.1021, 0.5707, 0.1034, 0.4987, 0.1016, 0.5798, 0.1021, 0.5786, 0.1171, 0.5697, 0.1153, 0.5707, 0.1034, 0.4972, 0.1285, 0.4978, 0.1166, 0.5695, 0.1183, 0.5688, 0.1303, 0.5776, 0.132, 0.4882, 0.1298, 0.4972, 0.1285, 0.5688, 0.1303, 0.5786, 0.1171, 0.5776, 0.132, 0.5688, 0.1303, 0.5695, 0.1183, 0.4889, 0.1149, 0.5786, 0.1171, 0.5695, 0.1183, 0.4978, 0.1166, 0.4967, 0.1435, 0.4971, 0.1315, 0.5686, 0.1333, 0.5681, 0.1452, 0.4877, 0.1447, 0.4882, 0.1298, 0.4971, 0.1315, 0.4967, 0.1435, 0.5769, 0.1469, 0.4877, 0.1447, 0.4967, 0.1435, 0.5681, 0.1452, 0.5776, 0.132, 0.5769, 0.1469, 0.5681, 0.1452, 0.5686, 0.1333, 0.4963, 0.1584, 0.4966, 0.1465, 0.568, 0.1482, 0.5677, 0.1602, 0.5769, 0.1469, 0.5766, 0.1619, 0.5677, 0.1602, 0.568, 0.1482, 0.5766, 0.1619, 0.4874, 0.1597, 0.4963, 0.1584, 0.5677, 0.1602, 0.4877, 0.1447, 0.5769, 0.1469, 0.568, 0.1482, 0.4966, 0.1465, 0.4962, 0.1734, 0.4963, 0.1614, 0.5677, 0.1632, 0.5676, 0.1751, 0.4872, 0.1746, 0.4874, 0.1597, 0.4963, 0.1614, 0.4962, 0.1734, 0.5766, 0.1619, 0.5765, 0.1768, 0.5676, 0.1751, 0.5677, 0.1632, 0.5765, 0.1768, 0.4872, 0.1746, 0.4962, 0.1734, 0.5676, 0.1751, 0.4961, 0.1883, 0.4962, 0.1763, 0.5675, 0.1781, 0.5675, 0.1901, 0.5765, 0.1918, 0.4872, 0.1896, 0.4961, 0.1883, 0.5675, 0.1901, 0.4872, 0.1746, 0.5765, 0.1768, 0.5675, 0.1781, 0.4962, 0.1763, 0.4872, 0.1896, 0.4872, 0.1746, 0.4962, 0.1763, 0.4961, 0.1883, 0.4963, 0.2033, 0.4961, 0.1913, 0.5676, 0.193, 0.5678, 0.205, 0.4874, 0.2045, 0.4872, 0.1896, 0.4961, 0.1913, 0.4963, 0.2033, 0.5765, 0.1918, 0.5768, 0.2067, 0.5678, 0.205, 0.5676, 0.193, 0.5768, 0.2067, 0.4874, 0.2045, 0.4963, 0.2033, 0.5678, 0.205, 0.4967, 0.2182, 0.4964, 0.2062, 0.5679, 0.208, 0.5684, 0.22, 0.5774, 0.2217, 0.4878, 0.2195, 0.4967, 0.2182, 0.5684, 0.22, 0.4878, 0.2195, 0.4874, 0.2045, 0.4964, 0.2062, 0.4967, 0.2182, 0.4874, 0.2045, 0.5768, 0.2067, 0.5679, 0.208, 0.4964, 0.2062, 0.4973, 0.2332, 0.4968, 0.2212, 0.5685, 0.223, 0.5693, 0.2349, 0.4878, 0.2195, 0.5774, 0.2217, 0.5685, 0.223, 0.4968, 0.2212, 0.5774, 0.2217, 0.5783, 0.2366, 0.5693, 0.2349, 0.5685, 0.223, 0.5783, 0.2366, 0.4883, 0.2344, 0.4973, 0.2332, 0.5693, 0.2349, 0.498, 0.2481, 0.4974, 0.2362, 0.5694, 0.2379, 0.5703, 0.2499, 0.5783, 0.2366, 0.5794, 0.2516, 0.5703, 0.2499, 0.5694, 0.2379, 0.5794, 0.2516, 0.4891, 0.2494, 0.498, 0.2481, 0.5703, 0.2499, 0.4883, 0.2344, 0.5783, 0.2366, 0.5694, 0.2379, 0.4974, 0.2362, 0.5076, 0.2791, 0.5036, 0.2667, 0.5762, 0.2684, 0.5806, 0.2808, 0.499, 0.2804, 0.494, 0.2649, 0.5036, 0.2667, 0.5076, 0.2791, 0.5903, 0.2826, 0.499, 0.2804, 0.5076, 0.2791, 0.5806, 0.2808, 0.5848, 0.2671, 0.5903, 0.2826, 0.5806, 0.2808, 0.5762, 0.2684, 0.5026, 0.2636, 0.4986, 0.2512, 0.5709, 0.2529, 0.5752, 0.2653, 0.5794, 0.2516, 0.5848, 0.2671, 0.5752, 0.2653, 0.5709, 0.2529, 0.4891, 0.2494, 0.5794, 0.2516, 0.5709, 0.2529, 0.4986, 0.2512, 0.494, 0.2649, 0.4891, 0.2494, 0.4986, 0.2512, 0.5026, 0.2636, 0.5127, 0.2946, 0.5087, 0.2822, 0.5817, 0.2839, 0.5861, 0.2964, 0.5903, 0.2826, 0.5958, 0.2981, 0.5861, 0.2964, 0.5817, 0.2839, 0.499, 0.2804, 0.5903, 0.2826, 0.5817, 0.2839, 0.5087, 0.2822, 0.5041, 0.2959, 0.499, 0.2804, 0.5087, 0.2822, 0.5127, 0.2946, 0.5178, 0.3101, 0.5138, 0.2977, 0.5872, 0.2995, 0.5916, 0.3119, 0.5091, 0.3114, 0.5041, 0.2959, 0.5138, 0.2977, 0.5178, 0.3101, 0.5958, 0.2981, 0.6014, 0.3137, 0.5916, 0.3119, 0.5872, 0.2995, 0.6014, 0.3137, 0.5091, 0.3114, 0.5178, 0.3101, 0.5916, 0.3119, 0.5228, 0.3256, 0.5188, 0.3132, 0.5927, 0.315, 0.597, 0.3274, 0.6068, 0.3292, 0.514, 0.3269, 0.5228, 0.3256, 0.597, 0.3274, 0.514, 0.3269, 0.5091, 0.3114, 0.5188, 0.3132, 0.5228, 0.3256, 0.5091, 0.3114, 0.6014, 0.3137, 0.5927, 0.315, 0.5188, 0.3132, 0.5276, 0.3411, 0.5238, 0.3287, 0.5981, 0.3305, 0.6023, 0.3429, 0.514, 0.3269, 0.6068, 0.3292, 0.5981, 0.3305, 0.5238, 0.3287, 0.6068, 0.3292, 0.6121, 0.3447, 0.6023, 0.3429, 0.5981, 0.3305, 0.6121, 0.3447, 0.5188, 0.3425, 0.5276, 0.3411, 0.6023, 0.3429, 0.5322, 0.3566, 0.5286, 0.3442, 0.6033, 0.346, 0.6073, 0.3584, 0.6121, 0.3447, 0.6172, 0.3602, 0.6073, 0.3584, 0.6033, 0.346, 0.5188, 0.3425, 0.6121, 0.3447, 0.6033, 0.346, 0.5286, 0.3442, 0.5233, 0.358, 0.5188, 0.3425, 0.5286, 0.3442, 0.5322, 0.3566, 0.1319, 0.7254, 0.1244, 0.7151, 0.1978, 0.7133, 0.2057, 0.7236, 0.1143, 0.714, 0.2061, 0.7118, 0.1978, 0.7133, 0.1244, 0.7151, 0.2159, 0.7247, 0.1237, 0.7269, 0.1319, 0.7254, 0.2057, 0.7236, 0.2061, 0.7118, 0.2159, 0.7247, 0.2057, 0.7236, 0.1978, 0.7133, 0.1225, 0.7125, 0.115, 0.7022, 0.188, 0.7004, 0.1959, 0.7108, 0.2061, 0.7118, 0.1143, 0.714, 0.1225, 0.7125, 0.1959, 0.7108, 0.1143, 0.714, 0.1049, 0.7011, 0.115, 0.7022, 0.1225, 0.7125, 0.1049, 0.7011, 0.1962, 0.6989, 0.188, 0.7004, 0.115, 0.7022, 0.113, 0.6996, 0.1056, 0.6893, 0.1783, 0.6876, 0.1861, 0.6979, 0.1865, 0.6861, 0.1962, 0.6989, 0.1861, 0.6979, 0.1783, 0.6876, 0.1962, 0.6989, 0.1049, 0.7011, 0.113, 0.6996, 0.1861, 0.6979, 0.1049, 0.7011, 0.09551, 0.6883, 0.1056, 0.6893, 0.113, 0.6996, 0.1037, 0.6868, 0.09622, 0.6765, 0.1687, 0.6747, 0.1764, 0.685, 0.09551, 0.6883, 0.08622, 0.6754, 0.09622, 0.6765, 0.1037, 0.6868, 0.08622, 0.6754, 0.1768, 0.6732, 0.1687, 0.6747, 0.09622, 0.6765, 0.1768, 0.6732, 0.1865, 0.6861, 0.1764, 0.685, 0.1687, 0.6747, 0.09434, 0.6739, 0.087, 0.6636, 0.1592, 0.6618, 0.1668, 0.6721, 0.1768, 0.6732, 0.08622, 0.6754, 0.09434, 0.6739, 0.1668, 0.6721, 0.08622, 0.6754, 0.07704, 0.6625, 0.087, 0.6636, 0.09434, 0.6739, 0.07704, 0.6625, 0.1673, 0.6603, 0.1592, 0.6618, 0.087, 0.6636, 0.08514, 0.661, 0.0779, 0.6507, 0.1498, 0.6489, 0.1573, 0.6592, 0.07704, 0.6625, 0.068, 0.6496, 0.0779, 0.6507, 0.08514, 0.661, 0.1579, 0.6474, 0.1673, 0.6603, 0.1573, 0.6592, 0.1498, 0.6489, 0.1673, 0.6603, 0.07704, 0.6625, 0.08514, 0.661, 0.1573, 0.6592, 0.07688, 0.6479, 0.07615, 0.6359, 0.1479, 0.6342, 0.1488, 0.6461, 0.06709, 0.6347, 0.1567, 0.6325, 0.1479, 0.6342, 0.07615, 0.6359, 0.068, 0.6496, 0.06709, 0.6347, 0.07615, 0.6359, 0.07688, 0.6479, 0.1567, 0.6325, 0.1579, 0.6474, 0.1488, 0.6461, 0.1479, 0.6342, 0.07596, 0.633, 0.07537, 0.621, 0.1469, 0.6192, 0.1477, 0.6312, 0.1558, 0.6175, 0.1567, 0.6325, 0.1477, 0.6312, 0.1469, 0.6192, 0.1567, 0.6325, 0.06709, 0.6347, 0.07596, 0.633, 0.1477, 0.6312, 0.06635, 0.6197, 0.1558, 0.6175, 0.1469, 0.6192, 0.07537, 0.621, 0.07523, 0.618, 0.0748, 0.6061, 0.1462, 0.6043, 0.1468, 0.6163, 0.06635, 0.6197, 0.06582, 0.6048, 0.0748, 0.6061, 0.07523, 0.618, 0.1551, 0.6026, 0.1558, 0.6175, 0.1468, 0.6163, 0.1462, 0.6043, 0.1558, 0.6175, 0.06635, 0.6197, 0.07523, 0.618, 0.1468, 0.6163, 0.07471, 0.6031, 0.07446, 0.5911, 0.1459, 0.5894, 0.1461, 0.6013, 0.1551, 0.6026, 0.06582, 0.6048, 0.07471, 0.6031, 0.1461, 0.6013, 0.06551, 0.5898, 0.1547, 0.5876, 0.1459, 0.5894, 0.07446, 0.5911, 0.06582, 0.6048, 0.06551, 0.5898, 0.07446, 0.5911, 0.07471, 0.6031, 0.07442, 0.5881, 0.07432, 0.5762, 0.1457, 0.5744, 0.1458, 0.5864, 0.06551, 0.5898, 0.06538, 0.5749, 0.07432, 0.5762, 0.07442, 0.5881, 0.1546, 0.5727, 0.1547, 0.5876, 0.1458, 0.5864, 0.1457, 0.5744, 0.1547, 0.5876, 0.06551, 0.5898, 0.07442, 0.5881, 0.1458, 0.5864, 0.0743, 0.5732, 0.07426, 0.5612, 0.1457, 0.5595, 0.1457, 0.5714, 0.1546, 0.5727, 0.06538, 0.5749, 0.0743, 0.5732, 0.1457, 0.5714, 0.06533, 0.5599, 0.1546, 0.5577, 0.1457, 0.5595, 0.07426, 0.5612, 0.06538, 0.5749, 0.06533, 0.5599, 0.07426, 0.5612, 0.0743, 0.5732, 0.07429, 0.5582, 0.07443, 0.5463, 0.146, 0.5445, 0.1457, 0.5565, 0.155, 0.5428, 0.1546, 0.5577, 0.1457, 0.5565, 0.146, 0.5445, 0.1546, 0.5577, 0.06533, 0.5599, 0.07429, 0.5582, 0.1457, 0.5565, 0.06552, 0.545, 0.155, 0.5428, 0.146, 0.5445, 0.07443, 0.5463, 0.07451, 0.5433, 0.07483, 0.5313, 0.1466, 0.5296, 0.1461, 0.5415, 0.06552, 0.545, 0.06591, 0.53, 0.07483, 0.5313, 0.07451, 0.5433, 0.1556, 0.5278, 0.155, 0.5428, 0.1461, 0.5415, 0.1466, 0.5296, 0.155, 0.5428, 0.06552, 0.545, 0.07451, 0.5433, 0.1461, 0.5415, 0.07495, 0.5283, 0.07542, 0.5164, 0.1474, 0.5146, 0.1467, 0.5266, 0.1565, 0.5129, 0.1556, 0.5278, 0.1467, 0.5266, 0.1474, 0.5146, 0.1556, 0.5278, 0.06591, 0.53, 0.07495, 0.5283, 0.1467, 0.5266, 0.0665, 0.5151, 0.1565, 0.5129, 0.1474, 0.5146, 0.07542, 0.5164, 0.07559, 0.5134, 0.07618, 0.5014, 0.1485, 0.4997, 0.1476, 0.5116, 0.0665, 0.5151, 0.06724, 0.5001, 0.07618, 0.5014, 0.07559, 0.5134, 0.1565, 0.5129, 0.0665, 0.5151, 0.07559, 0.5134, 0.1476, 0.5116, 0.1576, 0.4979, 0.1565, 0.5129, 0.1476, 0.5116, 0.1485, 0.4997, 0.07678, 0.4984, 0.08071, 0.486, 0.1533, 0.4842, 0.1491, 0.4966, 0.06724, 0.5001, 0.07215, 0.4846, 0.08071, 0.486, 0.07678, 0.4984, 0.1576, 0.4979, 0.06724, 0.5001, 0.07678, 0.4984, 0.1491, 0.4966, 0.1629, 0.4824, 0.1576, 0.4979, 0.1491, 0.4966, 0.1533, 0.4842, 0.08175, 0.4829, 0.08576, 0.4704, 0.1588, 0.4687, 0.1544, 0.4811, 0.1629, 0.4824, 0.07215, 0.4846, 0.08175, 0.4829, 0.1544, 0.4811, 0.07716, 0.4691, 0.1684, 0.4669, 0.1588, 0.4687, 0.08576, 0.4704, 0.07215, 0.4846, 0.07716, 0.4691, 0.08576, 0.4704, 0.08175, 0.4829, 0.09191, 0.4518, 0.09593, 0.4394, 0.1698, 0.4376, 0.1653, 0.4501, 0.174, 0.4514, 0.08221, 0.4536, 0.09191, 0.4518, 0.1653, 0.4501, 0.08723, 0.4381, 0.1795, 0.4359, 0.1698, 0.4376, 0.09593, 0.4394, 0.08221, 0.4536, 0.08723, 0.4381, 0.09593, 0.4394, 0.09191, 0.4518, 0.08681, 0.4673, 0.09085, 0.4549, 0.1643, 0.4532, 0.1598, 0.4656, 0.07716, 0.4691, 0.08221, 0.4536, 0.09085, 0.4549, 0.08681, 0.4673, 0.174, 0.4514, 0.1684, 0.4669, 0.1598, 0.4656, 0.1643, 0.4532, 0.1684, 0.4669, 0.07716, 0.4691, 0.08681, 0.4673, 0.1598, 0.4656, 0.09698, 0.4363, 0.1009, 0.4239, 0.1752, 0.4221, 0.1708, 0.4345, 0.185, 0.4204, 0.1795, 0.4359, 0.1708, 0.4345, 0.1752, 0.4221, 0.1795, 0.4359, 0.08723, 0.4381, 0.09698, 0.4363, 0.1708, 0.4345, 0.09216, 0.4226, 0.185, 0.4204, 0.1752, 0.4221, 0.1009, 0.4239, 0.1019, 0.4208, 0.1058, 0.4084, 0.1804, 0.4066, 0.1762, 0.419, 0.09216, 0.4226, 0.09692, 0.4071, 0.1058, 0.4084, 0.1019, 0.4208, 0.1903, 0.4048, 0.185, 0.4204, 0.1762, 0.419, 0.1804, 0.4066, 0.185, 0.4204, 0.09216, 0.4226, 0.1019, 0.4208, 0.1762, 0.419, 0.1067, 0.4053, 0.1103, 0.3929, 0.1855, 0.3911, 0.1814, 0.4035, 0.09692, 0.4071, 0.1014, 0.3916, 0.1103, 0.3929, 0.1067, 0.4053, 0.1014, 0.3916, 0.1953, 0.3893, 0.1855, 0.3911, 0.1103, 0.3929, 0.1953, 0.3893, 0.1903, 0.4048, 0.1814, 0.4035, 0.1855, 0.3911])
me_cube_001.materials.append(mat_material_001)
me_cube_001.use_remesh_preserve_volume = False
me_cube_001.use_remesh_preserve_attributes = False
me_cube_001.use_mirror_vertex_groups = False
me_cube_001.update()

# ---- objects
ob_cube = bpy.data.objects.new('Cube', me_cube_001)

# ---- transforms, parenting, visibility, modifiers, constraints
ob_cube.location = (0.0, 0.0, 1.192)
ob_cube.scale = (0.3883, 1.0, 1.0)
ob_cube.lock_rotations_4d = False
ob_cube.empty_display_type = 'ARROWS'
ob_cube.lineart.crease_threshold = 0.0

# ---- collection membership
col_collection.objects.link(ob_cube)

# ---- scene / render settings (as saved in the file)
scene.frame_start = 1; scene.frame_end = 250; scene.frame_set(1)
scene.render.engine = 'BLENDER_EEVEE_NEXT'
scene.cycles.use_denoising = False
scene.cycles.samples = 128
scene.cycles.sampling_pattern = 'TABULATED_SOBOL'
scene.cycles.use_adaptive_sampling = False
scene.cycles.use_light_tree = False
scene.view_settings.view_transform = 'Filmic'
bpy.context.view_layer.update()

# ---- added for rendering (the .blend has no active camera and no usable light): camera, sun
cam_auto = bpy.data.cameras.new('AutoCamera')
cam_auto.lens = 50.0
cam_auto.sensor_width = 36.0
cam_auto.clip_end = 1000.0
ob_auto_camera = bpy.data.objects.new('AutoCamera', cam_auto)
scene.collection.objects.link(ob_auto_camera)
ob_auto_camera.location = (4.52738, -5.43331, 3.62105)
ob_auto_camera.rotation_euler = (1.09748, -7.21219e-08, 0.694738)
scene.camera = ob_auto_camera
light_auto_sun = bpy.data.lights.new('AutoSun', 'SUN')
light_auto_sun.energy = 3.0
light_auto_sun.angle = 0.0523599
ob_auto_sun = bpy.data.objects.new('AutoSun', light_auto_sun)
scene.collection.objects.link(ob_auto_sun)
ob_auto_sun.rotation_euler = (0.872665, 0.174533, 0.523599)
bpy.context.view_layer.update()
